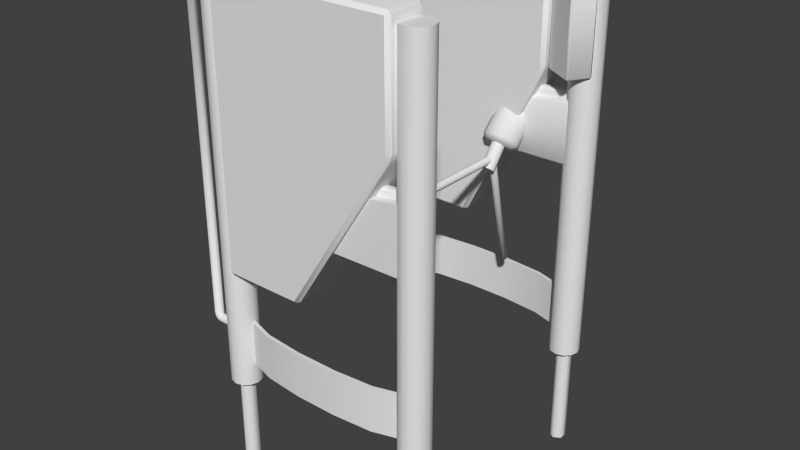 # Source: turnstile.blend  (saved by Blender 2.79.0; exported with 4.5.12 LTS)
import bpy
from mathutils import Matrix  # noqa: F401  (used for matrix-valued properties, if any)

bpy.ops.wm.read_factory_settings(use_empty=True)
scene = bpy.context.scene
scene.name = 'Scene'

# ---- collections
col_collection_1 = bpy.data.collections.new('Collection 1'); scene.collection.children.link(col_collection_1)

# ---- world
world_world = bpy.data.worlds.new('World'); scene.world = world_world
world_world.color = (0.05088, 0.05088, 0.05088)
world_world.use_sun_shadow = False
world_world.sun_shadow_jitter_overblur = 0.0
world_world.cycles.sampling_method = 'NONE'
world_world.cycles.sample_map_resolution = 256

# ---- meshes
me_turnstile = bpy.data.meshes.new('turnstile')
me_turnstile.from_pydata([(-0.3749, 0.05458, 0.1874), (-0.3749, 0.05458, 1.62), (-0.3473, 0.04718, 0.1874), (-0.3473, 0.04718, 1.62), (-0.3271, 0.02696, 0.1874), (-0.3271, 0.02696, 1.62), (-0.3197, -0.000661, 0.1874), (-0.3197, -0.000661, 1.62), (-0.3271, -0.02828, 0.1874), (-0.3271, -0.02828, 1.62), (-0.3473, -0.0485, 0.1874), (-0.3473, -0.0485, 1.62), (-0.3749, -0.0559, 0.1874), (-0.3749, -0.0559, 1.62), (-0.4025, -0.0485, 0.1874), (-0.4025, -0.0485, 1.62), (-0.4228, -0.02828, 0.1874), (-0.4228, -0.02828, 1.62), (-0.4302, -0.000661, 0.1874), (-0.4302, -0.000661, 1.62), (-0.4228, 0.02696, 0.1874), (-0.4228, 0.02696, 1.62), (-0.4025, 0.04718, 0.1874), (-0.4025, 0.04718, 1.62), (0.3742, 0.05458, 0.1874), (0.3742, 0.05458, 1.603), (0.4019, 0.04718, 0.1874), (0.4019, 0.04718, 1.603), (0.4221, 0.02696, 0.1874), (0.4221, 0.02696, 1.603), (0.4295, -0.000661, 0.1874), (0.4295, -0.000661, 1.603), (0.4221, -0.02828, 0.1874), (0.4221, -0.02828, 1.603), (0.4019, -0.0485, 0.1874), (0.4019, -0.0485, 1.603), (0.3742, -0.0559, 0.1874), (0.3742, -0.0559, 1.603), (0.3466, -0.0485, 0.1874), (0.3466, -0.0485, 1.603), (0.3264, -0.02828, 0.1874), (0.3264, -0.02828, 1.603), (0.319, -0.000661, 0.1874), (0.319, -0.000661, 1.603), (0.3264, 0.02696, 0.1874), (0.3264, 0.02696, 1.603), (0.3466, 0.04718, 0.1874), (0.3466, 0.04718, 1.603), (-0.3216, -0.006921, 0.2679), (-0.3216, 0.006188, 0.2679), (0.3275, 0.006188, 0.2679), (0.3275, -0.006921, 0.2679), (-0.3216, -0.006921, 0.4321), (-0.3216, 0.006188, 0.4321), (0.3275, 0.006188, 0.4321), (0.3275, -0.006921, 0.4321), (0.2335, -0.04331, 1.253), (0.2335, 0.009748, 1.253), (0.3275, 0.009748, 1.253), (0.3275, -0.04331, 1.253), (0.2335, -0.04331, 1.612), (0.2335, 0.009748, 1.612), (0.3275, 0.009748, 1.612), (0.3275, -0.04331, 1.612), (-0.3749, -0.03014, 0.1874), (-0.3749, -0.03014, -0.2004), (-0.4004, -0.0154, 0.1874), (-0.4004, -0.0154, -0.2004), (-0.4004, 0.01408, 0.1874), (-0.4004, 0.01408, -0.2004), (-0.3749, 0.02882, 0.1874), (-0.3749, 0.02882, -0.2004), (-0.3494, 0.01408, 0.1874), (-0.3494, 0.01408, -0.2004), (-0.3494, -0.0154, 0.1874), (-0.3494, -0.0154, -0.2004), (0.3487, -0.0154, 0.1874), (0.3487, -0.0154, -0.2004), (0.3487, 0.01408, 0.1874), (0.3487, 0.01408, -0.2004), (0.3742, 0.02882, 0.1874), (0.3742, 0.02882, -0.2004), (0.3998, 0.01408, 0.1874), (0.3998, 0.01408, -0.2004), (0.3998, -0.0154, 0.1874), (0.3998, -0.0154, -0.2004), (0.04843, 0.0426, 0.9118), (0.3478, 0.04064, 0.9138), (0.04843, 0.0426, 1.109), (0.3478, 0.04064, 1.143), (0.1197, -0.07218, 0.949), (0.1324, -0.07463, 0.9514), (0.1418, -0.08133, 0.9579), (0.1452, -0.09048, 0.9669), (0.1418, -0.09962, 0.9758), (0.1324, -0.1063, 0.9823), (0.1197, -0.1088, 0.9847), (0.1069, -0.1063, 0.9823), (0.09753, -0.09962, 0.9758), (0.09411, -0.09048, 0.9669), (0.09753, -0.08133, 0.9579), (0.1069, -0.07463, 0.9514), (-0.4996, -0.01789, 1.578), (-0.4961, -0.01789, 0.4011), (-0.5146, -0.009275, 1.578), (-0.511, -0.009275, 0.4011), (-0.5146, 0.007953, 1.578), (-0.511, 0.007953, 0.4011), (-0.4996, 0.01657, 1.578), (-0.4961, 0.01657, 0.4011), (-0.4847, 0.007953, 1.578), (-0.4812, 0.007953, 0.4011), (-0.4847, -0.009275, 1.578), (-0.4812, -0.009275, 0.4011), (0.3742, -0.03014, -0.2004), (0.3742, -0.03014, 0.1874), (0.2588, 0.06166, 1.246), (-0.3279, 0.075, 0.6515), (0.2688, -0.05614, 1.242), (0.2278, 0.03692, 0.4321), (-0.2218, 0.03692, 0.4321), (0.08157, 0.0496, 0.4321), (-0.07563, 0.0496, 0.4321), (-0.2218, 0.03692, 0.2679), (0.2278, 0.03692, 0.2679), (-0.07563, 0.0496, 0.2679), (0.08157, 0.0496, 0.2679), (-0.2218, 0.02381, 0.4321), (0.2278, 0.02381, 0.4321), (-0.07563, 0.03649, 0.4321), (0.08157, 0.03649, 0.4321), (0.2278, 0.02381, 0.2679), (-0.2218, 0.02381, 0.2679), (0.08157, 0.03649, 0.2679), (-0.07563, 0.03649, 0.2679), (-0.3216, -0.006921, 0.2679), (0.3275, -0.006921, 0.2679), (-0.3216, -0.006921, 0.4321), (0.3275, -0.006921, 0.4321), (-0.2218, 0.02381, 0.4321), (0.2278, 0.02381, 0.4321), (-0.07563, 0.03649, 0.4321), (0.08157, 0.03649, 0.4321), (0.2278, 0.02381, 0.2679), (-0.2218, 0.02381, 0.2679), (0.08157, 0.03649, 0.2679), (-0.07563, 0.03649, 0.2679), (-0.3216, 0.006188, 0.2679), (0.3275, 0.006188, 0.2679), (-0.3216, 0.006188, 0.4321), (0.3275, 0.006188, 0.4321), (0.2278, 0.03692, 0.4321), (-0.2218, 0.03692, 0.4321), (0.08157, 0.0496, 0.4321), (-0.07563, 0.0496, 0.4321), (-0.2218, 0.03692, 0.2679), (0.2278, 0.03692, 0.2679), (-0.07563, 0.0496, 0.2679), (0.08157, 0.0496, 0.2679), (0.04843, 0.0426, 0.9118), (0.3478, 0.04064, 0.9138), (0.04843, 0.0426, 1.109), (0.3478, 0.04064, 1.143), (0.04843, -0.0455, 1.1), (0.04843, -0.03633, 1.109), (0.3478, -0.03829, 1.143), (0.3478, -0.04746, 1.134), (0.04843, -0.0363, 0.9118), (0.04843, -0.0455, 0.921), (0.3478, -0.04746, 0.923), (0.3478, -0.03826, 0.9138), (0.09128, 0.03106, 1.013), (0.0678, 0.01425, 1.03), (0.05921, -0.008704, 1.052), (0.0678, -0.03166, 1.075), (0.09128, -0.04846, 1.091), (0.1233, -0.05462, 1.097), (0.1554, -0.04846, 1.091), (0.1789, -0.03166, 1.075), (0.1875, -0.008704, 1.052), (0.1789, 0.01425, 1.03), (0.1554, 0.03106, 1.013), (0.1233, 0.03721, 1.007), (0.08944, -0.0567, 0.9226), (0.09684, -0.07583, 0.9213), (0.06597, -0.0735, 0.939), (0.07877, -0.08877, 0.9339), (0.05737, -0.09646, 0.9614), (0.07216, -0.1064, 0.9512), (0.06597, -0.1194, 0.9838), (0.07877, -0.1241, 0.9684), (0.08944, -0.1362, 1.0), (0.09684, -0.137, 0.981), (0.1215, -0.1424, 1.006), (0.1215, -0.1418, 0.9856), (0.1536, -0.1362, 1.0), (0.1462, -0.137, 0.981), (0.1771, -0.1194, 0.9838), (0.1643, -0.1241, 0.9684), (0.1857, -0.09646, 0.9614), (0.1709, -0.1064, 0.9512), (0.1771, -0.0735, 0.939), (0.1643, -0.08877, 0.9339), (0.1536, -0.0567, 0.9226), (0.1462, -0.07583, 0.9213), (0.1215, -0.05055, 0.9166), (0.1215, -0.0711, 0.9167), (0.1297, -0.5724, 0.9014), (0.1297, -0.1316, 0.9014), (0.1338, -0.5724, 0.9113), (0.1338, -0.1316, 0.9113), (0.1297, -0.5724, 0.9212), (0.1297, -0.1316, 0.9212), (0.1198, -0.5724, 0.9253), (0.1198, -0.1316, 0.9253), (0.1198, -0.5724, 0.9253), (0.1297, -0.5724, 0.9212), (0.1338, -0.5724, 0.9113), (0.1297, -0.5724, 0.9014), (0.1198, -0.5724, 0.8973), (0.1099, -0.5724, 0.9014), (0.1058, -0.5724, 0.9113), (0.1099, -0.5724, 0.9212), (0.1198, -0.1448, 0.8628), (0.1198, -0.03768, 0.9965), (0.1374, -0.1505, 0.8674), (0.1374, -0.04334, 1.001), (0.1447, -0.1641, 0.8785), (0.1447, -0.05702, 1.012), (0.1374, -0.1778, 0.8896), (0.1374, -0.0707, 1.023), (0.1198, -0.1835, 0.8942), (0.1198, -0.07636, 1.028), (0.1022, -0.1778, 0.8896), (0.1022, -0.0707, 1.023), (0.0949, -0.1641, 0.8785), (0.0949, -0.05702, 1.012), (0.1022, -0.1505, 0.8674), (0.1022, -0.04334, 1.001), (0.1198, -0.1316, 0.8973), (0.1198, -0.5724, 0.8973), (0.1099, -0.1316, 0.9014), (0.1099, -0.5724, 0.9014), (0.1058, -0.1316, 0.9113), (0.1058, -0.5724, 0.9113), (0.1099, -0.1316, 0.9212), (0.1099, -0.5724, 0.9212), (0.3742, 0.05458, 0.1874), (0.3742, 0.05458, 1.603), (0.4019, 0.04718, 0.1874), (0.4019, 0.04718, 1.603), (0.4221, 0.02696, 0.1874), (0.4221, 0.02696, 1.603), (0.4295, -0.000661, 0.1874), (0.4295, -0.000661, 1.603), (0.4221, -0.02828, 0.1874), (0.4221, -0.02828, 1.603), (0.4019, -0.0485, 0.1874), (0.4019, -0.0485, 1.603), (0.3742, -0.0559, 0.1874), (0.3742, -0.0559, 1.603), (0.3466, -0.0485, 0.1874), (0.3466, -0.0485, 1.603), (0.3264, -0.02828, 0.1874), (0.3264, -0.02828, 1.603), (0.319, -0.000661, 0.1874), (0.319, -0.000661, 1.603), (0.3264, 0.02696, 0.1874), (0.3264, 0.02696, 1.603), (0.3466, 0.04718, 0.1874), (0.3466, 0.04718, 1.603), (0.1884, 0.009748, 1.124), (0.1884, -0.02317, 1.124), (0.3261, 0.009748, 1.14), (0.3261, -0.02317, 1.14), (0.1892, -0.02317, 1.156), (0.1893, -0.01949, 1.16), (0.3257, -0.01949, 1.16), (0.3258, -0.02317, 1.156), (0.1893, 0.005933, 1.16), (0.1892, 0.009748, 1.156), (0.3258, 0.009748, 1.156), (0.3257, 0.005933, 1.16), (-0.3749, 0.05458, 0.1874), (-0.3749, 0.05458, 1.62), (-0.3473, 0.04718, 0.1874), (-0.3473, 0.04718, 1.62), (-0.3271, 0.02696, 0.1874), (-0.3271, 0.02696, 1.62), (-0.3197, -0.000661, 0.1874), (-0.3197, -0.000661, 1.62), (-0.3271, -0.02828, 0.1874), (-0.3271, -0.02828, 1.62), (-0.3473, -0.0485, 0.1874), (-0.3473, -0.0485, 1.62), (-0.3749, -0.0559, 0.1874), (-0.3749, -0.0559, 1.62), (-0.4025, -0.0485, 0.1874), (-0.4025, -0.0485, 1.62), (-0.4228, -0.02828, 0.1874), (-0.4228, -0.02828, 1.62), (-0.4302, -0.000661, 0.1874), (-0.4302, -0.000661, 1.62), (-0.4228, 0.02696, 0.1874), (-0.4228, 0.02696, 1.62), (-0.4025, 0.04718, 0.1874), (-0.4025, 0.04718, 1.62), (0.3742, -0.1138, 1.627), (0.3742, -0.1138, 1.236), (0.2455, 0.075, 1.236), (-0.3279, -0.075, 0.6515), (0.2455, -0.075, 1.236), (0.2455, 0.06166, 1.638), (-0.3279, -0.075, 1.625), (-0.04543, -0.075, 0.6515), (0.2455, 0.075, 1.625), (-0.04543, 0.075, 0.6515), (0.3708, -0.1193, 1.242), (0.3708, -0.1193, 1.621), (0.2688, -0.05614, 1.621), (0.4185, -0.04234, 1.242), (0.4185, -0.04234, 1.621), (0.3165, 0.02085, 1.242), (-0.4996, -0.01789, 1.578), (-0.4961, -0.01789, 0.4011), (-0.5146, -0.009275, 1.578), (-0.511, -0.009275, 0.4011), (-0.5146, 0.007953, 1.578), (-0.511, 0.007953, 0.4011), (-0.4996, 0.01657, 1.578), (-0.4961, 0.01657, 0.4011), (-0.4847, 0.007953, 1.578), (-0.4812, 0.007953, 0.4011), (-0.4847, -0.009275, 1.578), (-0.4812, -0.009275, 0.4011), (0.3076, 0.01876, 1.432), (0.4185, -0.04234, 1.242), (0.4185, -0.04234, 1.621), (0.3165, 0.02085, 1.242), (0.4151, -0.04784, 1.236), (0.4206, -0.05124, 1.242), (0.3165, 0.02085, 1.621), (0.4206, -0.05124, 1.621), (0.4151, -0.04784, 1.627), (0.3131, 0.01536, 1.236), (0.4151, -0.04784, 1.236), (0.3076, 0.01876, 1.621), (0.2722, -0.05064, 1.236), (0.3165, 0.02085, 1.621), (0.3131, 0.01536, 1.627), (0.2667, -0.04724, 1.242), (0.312, 0.01981, 1.242), (0.3148, 0.01811, 1.239), (0.312, 0.01981, 1.621), (0.3165, 0.02085, 1.432), (-0.3279, 0.075, 1.625), (-0.3279, 0.075, 1.625), (-0.04543, 0.075, 0.6515), (0.2455, 0.075, 1.625), (0.2516, 0.06166, 1.221), (-0.3412, 0.06166, 1.625), (-0.3412, 0.06166, 0.6515), (0.2455, 0.075, 1.236), (-0.3279, 0.06166, 0.6382), (-0.03092, 0.06166, 0.6494), (-0.05151, 0.06166, 0.6382), (-0.3279, 0.06166, 1.638), (0.2455, -0.075, 1.625), (-0.3279, 0.075, 0.6515), (0.2588, 0.06166, 1.625), (-0.3279, 0.06166, 1.638), (-0.05151, 0.06166, 0.6382), (-0.03092, 0.06166, 0.6494), (-0.3412, -0.06166, 0.6515), (-0.3279, -0.06166, 0.6382), (-0.3279, -0.06166, 1.638), (0.2516, -0.06166, 1.221), (-0.3279, 0.06166, 0.6382), (-0.3412, 0.06166, 0.6515), (-0.3412, -0.06166, 1.625), (-0.3412, 0.06166, 1.625), (-0.03092, -0.06166, 0.6494), (-0.05151, -0.06166, 0.6382), (0.2516, 0.06166, 1.221), (0.2455, 0.06166, 1.638), (0.2455, -0.06166, 1.638), (0.2588, 0.06166, 1.246), (0.2588, -0.06166, 1.246), (0.2588, 0.06166, 1.625), (0.2588, -0.06166, 1.625), (-0.3279, -0.075, 0.6515), (-0.3412, -0.06166, 0.6515), (-0.3279, -0.06166, 0.6382), (-0.3279, -0.06166, 1.638), (0.2455, -0.075, 1.236), (0.2516, -0.06166, 1.221), (-0.3412, -0.06166, 1.625), (-0.03092, -0.06166, 0.6494), (-0.05151, -0.06166, 0.6382), (-0.3279, -0.075, 1.625), (-0.04543, -0.075, 0.6515), (0.2455, -0.06166, 1.638), (0.2588, -0.06166, 1.246), (0.2588, -0.06166, 1.625), (0.2455, -0.075, 1.625), (0.2688, -0.05614, 1.242), (0.2667, -0.04724, 1.242), (0.2677, -0.05169, 1.242), (0.2705, -0.05339, 1.239), (0.3708, -0.1193, 1.242), (0.3708, -0.1193, 1.621), (0.2688, -0.05614, 1.621), (0.2722, -0.05064, 1.236), (0.3742, -0.1138, 1.236), (0.3742, -0.1138, 1.627), (0.3797, -0.1172, 1.242), (0.3797, -0.1172, 1.621), (0.2722, -0.05064, 1.627), (0.2667, -0.04724, 1.621), (0.2677, -0.05169, 1.621), (0.2667, -0.04724, 1.432), (0.2688, -0.05614, 1.432), (0.2705, -0.05339, 1.624), (0.2694, -0.04894, 1.624), (0.2694, -0.04894, 1.239), (0.3797, -0.1172, 1.242), (0.4206, -0.05124, 1.242), (0.3797, -0.1172, 1.621), (0.4206, -0.05124, 1.621), (0.4151, -0.04784, 1.627), (0.2722, -0.05064, 1.627), (0.3131, 0.01536, 1.236), (0.2667, -0.04724, 1.621), (0.3076, 0.01876, 1.621), (0.3131, 0.01536, 1.627), (0.2667, -0.04724, 1.432), (0.3076, 0.01876, 1.432), (0.2694, -0.04894, 1.624), (0.3103, 0.01706, 1.624), (0.2926, -0.01764, 1.627), (0.2871, -0.01424, 1.621), (0.3076, 0.01876, 1.242), (0.2694, -0.04894, 1.239), (0.3103, 0.01706, 1.239), (0.2926, -0.01764, 1.236), (0.2871, -0.01424, 1.242), (0.3103, 0.01706, 1.624), (0.3148, 0.01811, 1.624), (0.3076, 0.01876, 1.242), (0.3103, 0.01706, 1.239), (0.1198, -0.1837, 0.894), (0.1022, -0.178, 0.8895), (0.0949, -0.1642, 0.8785), (0.1022, -0.1504, 0.8676), (0.1198, -0.1447, 0.8631), (0.1374, -0.1504, 0.8676), (0.1447, -0.1642, 0.8785), (0.1374, -0.178, 0.8895), (0.1099, -0.05303, 0.485), (0.1099, -0.1489, 0.9153), (0.1058, -0.04336, 0.4871), (0.1058, -0.1392, 0.9174), (0.1099, -0.0337, 0.4893), (0.1099, -0.1295, 0.9196), (0.1198, -0.0297, 0.4902), (0.1198, -0.1255, 0.9205), (0.1198, -0.1529, 0.9144), (0.1198, -0.05703, 0.4841), (0.1297, -0.1489, 0.9153), (0.1297, -0.05303, 0.485), (0.1338, -0.1392, 0.9174), (0.1338, -0.04336, 0.4871), (0.1297, -0.1295, 0.9196), (0.1297, -0.0337, 0.4893), (-0.497, -0.01789, 1.587), (-0.5099, -0.009285, 1.595), (-0.5099, 0.007943, 1.595), (-0.497, 0.01656, 1.587), (-0.4841, 0.007952, 1.58), (-0.4841, -0.009276, 1.58), (-0.4898, -0.01791, 1.595), (-0.4973, -0.009313, 1.607), (-0.4973, 0.007915, 1.608), (-0.4898, 0.01655, 1.595), (-0.4824, 0.007948, 1.582), (-0.4824, -0.00928, 1.582), (-0.48, -0.01793, 1.597), (-0.48, -0.009352, 1.612), (-0.48, 0.007876, 1.612), (-0.48, 0.01652, 1.597), (-0.48, 0.007942, 1.582), (-0.48, -0.009285, 1.582), (-0.4238, -0.01806, 1.597), (-0.4237, -0.009477, 1.612), (-0.4237, 0.007751, 1.612), (-0.4237, 0.0164, 1.597), (-0.4237, 0.007817, 1.582), (-0.4237, -0.00941, 1.582), (-0.4939, -0.01789, 0.393), (-0.5068, -0.009275, 0.3856), (-0.5068, 0.007953, 0.3856), (-0.4939, 0.01657, 0.393), (-0.481, 0.007953, 0.4005), (-0.481, -0.009275, 0.4005), (-0.488, -0.01789, 0.3872), (-0.4955, -0.009275, 0.3742), (-0.4955, 0.007953, 0.3742), (-0.488, 0.01657, 0.3872), (-0.4806, 0.007953, 0.4001), (-0.4806, -0.009275, 0.4001), (-0.48, -0.01789, 0.385), (-0.48, -0.009275, 0.3701), (-0.48, 0.007953, 0.3701), (-0.48, 0.01657, 0.385), (-0.48, 0.007953, 0.3999), (-0.48, -0.009275, 0.3999), (-0.4237, -0.01789, 0.385), (-0.4237, -0.009275, 0.3701), (-0.4237, 0.007953, 0.3701), (-0.4237, 0.01657, 0.385), (-0.4237, 0.007953, 0.3999), (-0.4237, -0.009275, 0.3999)], [], [(303, 304, 306, 305), (305, 306, 284, 283), (301, 302, 304, 303), (299, 300, 302, 301), (297, 298, 300, 299), (295, 296, 298, 297), (293, 294, 296, 295), (291, 292, 294, 293), (289, 290, 292, 291), (287, 288, 290, 289), (3, 1, 23, 21, 19, 17, 15, 13, 11, 9, 7, 5), (285, 286, 288, 287), (283, 284, 286, 285), (0, 2, 4, 6, 8, 10, 12, 14, 16, 18, 20, 22), (27, 25, 47, 45, 43, 41, 39, 37, 35, 33, 31, 29), (24, 26, 28, 30, 32, 34, 36, 38, 40, 42, 44, 46), (127, 120, 53, 52), (151, 150, 148, 156), (48, 49, 123, 132), (61, 62, 58, 57), (63, 60, 56, 59), (56, 57, 58, 59), (63, 62, 61, 60), (64, 66, 67, 65), (66, 68, 69, 67), (68, 70, 71, 69), (70, 72, 73, 71), (72, 74, 75, 73), (78, 80, 81, 79), (80, 82, 83, 81), (82, 84, 85, 83), (84, 115, 114, 85), (88, 89, 87, 86), (91, 90, 101, 100, 99, 98, 97, 96, 95, 94, 93, 92), (103, 113, 111, 109, 107, 105), (102, 104, 106, 108, 110, 112), (74, 64, 65, 75), (76, 78, 79, 77), (115, 76, 77, 114), (55, 54, 119, 128), (154, 157, 155, 152), (131, 124, 50, 51), (153, 158, 157, 154), (151, 156, 158, 153), (149, 152, 155, 147), (124, 131, 133, 126), (126, 133, 134, 125), (125, 134, 132, 123), (120, 127, 129, 122), (122, 129, 130, 121), (121, 130, 128, 119), (138, 140, 143, 136), (139, 137, 135, 144), (139, 144, 146, 141), (141, 146, 145, 142), (142, 145, 143, 140), (165, 162, 161, 164), (166, 163, 168, 169), (165, 164, 163, 166), (167, 170, 169, 168), (167, 159, 160, 170), (187, 173, 172, 185), (183, 171, 182, 205), (185, 172, 171, 183), (189, 174, 173, 187), (191, 175, 174, 189), (193, 176, 175, 191), (195, 177, 176, 193), (197, 178, 177, 195), (199, 179, 178, 197), (201, 180, 179, 199), (203, 181, 180, 201), (205, 182, 181, 203), (183, 205, 206, 184), (185, 183, 184, 186), (187, 185, 186, 188), (189, 187, 188, 190), (191, 189, 190, 192), (193, 191, 192, 194), (195, 193, 194, 196), (197, 195, 196, 198), (199, 197, 198, 200), (201, 199, 200, 202), (203, 201, 202, 204), (205, 203, 204, 206), (184, 206, 204, 202, 200, 198, 196, 194, 192, 190, 188, 186), (243, 244, 246, 245), (245, 246, 213, 214), (241, 242, 244, 243), (239, 240, 242, 241), (208, 207, 240, 239), (210, 209, 207, 208), (223, 224, 226, 225), (212, 211, 209, 210), (214, 213, 211, 212), (216, 215, 222, 221, 220, 219, 218, 217), (229, 230, 232, 231), (227, 228, 230, 229), (225, 226, 228, 227), (231, 232, 234, 233), (233, 234, 236, 235), (237, 238, 224, 223), (235, 236, 238, 237), (247, 248, 250, 249), (249, 250, 252, 251), (251, 252, 254, 253), (253, 254, 256, 255), (255, 256, 258, 257), (257, 258, 260, 259), (259, 260, 262, 261), (261, 262, 264, 263), (263, 264, 266, 265), (265, 266, 268, 267), (269, 270, 248, 247), (267, 268, 270, 269), (277, 282, 279, 276), (277, 276, 275, 278), (278, 275, 272, 274), (279, 282, 281, 280), (280, 281, 273, 271), (323, 325, 326, 324), (325, 327, 328, 326), (327, 329, 330, 328), (329, 331, 332, 330), (333, 323, 324, 334), (331, 333, 334, 332), (346, 446, 349, 447, 348, 353), (318, 319, 118, 317), (341, 321, 320, 322), (436, 441, 445, 350, 435, 432, 440, 433), (442, 350, 445, 441, 443, 431, 444, 347), (438, 433, 440, 432, 437, 430, 439, 434), (428, 427, 425, 426), (429, 307, 427, 428), (336, 340, 339), (337, 343, 342), (308, 345, 426, 425), (342, 340, 336, 337), (339, 344, 338, 336), (349, 343, 337, 348), (429, 434, 430, 307), (308, 347, 431, 345), (351, 448, 335, 346, 353, 348, 354, 338), (448, 351, 338, 352, 344, 449), (309, 358, 369, 116), (312, 369, 358), (359, 309, 116), (358, 356, 366, 312), (359, 364, 357, 309), (361, 360, 356, 368), (356, 360, 366), (365, 363, 368, 357), (365, 357, 364), (363, 361, 368), (313, 310, 314, 311, 367), (316, 117, 355, 315, 362), (372, 383, 376, 381), (379, 380, 378, 373), (375, 370, 380, 379), (377, 374, 373, 378), (372, 381, 382, 371), (374, 377, 371, 382), (388, 389, 387, 386), (385, 384, 370, 375), (384, 385, 389, 388), (376, 383, 386, 387), (390, 391, 392), (400, 390, 392, 398), (397, 400, 398), (393, 396, 399), (396, 391, 390, 399), (394, 400, 397, 395), (399, 404, 401, 393), (402, 394, 395), (402, 403, 404, 394), (404, 403, 401), (405, 407, 406, 424, 412, 408), (409, 413, 415), (416, 414, 410), (414, 417, 411, 410), (412, 413, 409, 405), (415, 416, 410, 409), (407, 405, 421, 411, 419, 418, 420, 406), (411, 422, 417, 423, 418, 419), (450, 451, 452, 453, 454, 455, 456, 457), (470, 471, 473, 472), (472, 473, 464, 465), (468, 469, 471, 470), (466, 467, 469, 468), (459, 458, 467, 466), (461, 460, 458, 459), (463, 462, 460, 461), (465, 464, 462, 463), (476, 475, 481, 482), (112, 110, 478, 479), (104, 102, 474, 475), (106, 104, 475, 476), (102, 112, 479, 474), (108, 106, 476, 477), (110, 108, 477, 478), (483, 482, 488, 489), (478, 477, 483, 484), (475, 474, 480, 481), (479, 478, 484, 485), (477, 476, 482, 483), (474, 479, 485, 480), (488, 487, 493, 494), (480, 485, 491, 486), (482, 481, 487, 488), (484, 483, 489, 490), (481, 480, 486, 487), (485, 484, 490, 491), (490, 489, 495, 496), (487, 486, 492, 493), (491, 490, 496, 497), (489, 488, 494, 495), (486, 491, 497, 492), (499, 500, 506, 505), (105, 107, 500, 499), (109, 111, 502, 501), (103, 105, 499, 498), (111, 113, 503, 502), (113, 103, 498, 503), (107, 109, 501, 500), (507, 508, 514, 513), (502, 503, 509, 508), (503, 498, 504, 509), (501, 502, 508, 507), (500, 501, 507, 506), (498, 499, 505, 504), (511, 512, 518, 517), (506, 507, 513, 512), (504, 505, 511, 510), (505, 506, 512, 511), (508, 509, 515, 514), (509, 504, 510, 515), (514, 515, 521, 520), (515, 510, 516, 521), (513, 514, 520, 519), (512, 513, 519, 518), (510, 511, 517, 516), (471, 469, 467, 458, 460, 462, 464, 473)])
me_turnstile.polygons.foreach_set('use_smooth', [1, 1, 1, 1, 1, 1, 1, 1, 1, 1, 0, 1, 1, 0, 0, 0, 0, 1, 0, 0, 0, 0, 0, 1, 1, 1, 1, 1, 1, 1, 1, 1, 0, 0, 0, 0, 1, 1, 1, 0, 1, 0, 1, 1, 1, 0, 0, 0, 0, 0, 0, 1, 1, 1, 1, 1, 1, 1, 1, 1, 1, 1, 1, 1, 1, 1, 1, 1, 1, 1, 1, 1, 1, 1, 1, 1, 1, 1, 1, 1, 1, 1, 1, 1, 1, 1, 1, 1, 1, 1, 1, 1, 1, 1, 1, 0, 1, 1, 1, 1, 1, 1, 1, 1, 1, 1, 1, 1, 1, 1, 1, 1, 1, 1, 1, 1, 1, 1, 1, 1, 1, 1, 1, 1, 1, 1, 1, 0, 0, 1, 1, 1, 1, 1, 1, 1, 1, 1, 1, 1, 1, 1, 1, 1, 1, 1, 1, 1, 1, 1, 1, 1, 1, 1, 0, 0, 1, 1, 1, 1, 1, 1, 1, 1, 1, 1, 1, 1, 1, 1, 1, 1, 1, 1, 1, 1, 1, 1, 1, 1, 1, 1, 1, 1, 1, 1, 1, 1, 1, 1, 1, 1, 1, 0, 0, 0, 0, 0, 0, 0, 0, 0, 0, 0, 0, 0, 0, 0, 0, 0, 0, 0, 0, 0, 0, 0, 0, 0, 0, 0, 0, 0, 0, 0, 0, 0, 0, 0, 0, 0, 0, 0, 0, 0, 0, 0, 0, 0, 0, 0, 0, 1])
_uv = me_turnstile.uv_layers.new(name='UVMap')
_uv.uv.foreach_set('vector', [0.7967, 0.007574, 0.7965, 0.5654, 0.7854, 0.5654, 0.7856, 0.00757, 0.7856, 0.00757, 0.7854, 0.5654, 0.7742, 0.5654, 0.7744, 0.007566, 0.8078, 0.007578, 0.8077, 0.5654, 0.7965, 0.5654, 0.7967, 0.007574, 0.819, 0.007581, 0.8188, 0.5654, 0.8077, 0.5654, 0.8078, 0.007578, 0.8301, 0.007585, 0.8299, 0.5654, 0.8188, 0.5654, 0.819, 0.007581, 0.8413, 0.007589, 0.8411, 0.5654, 0.8299, 0.5654, 0.8301, 0.007585, 0.8524, 0.007593, 0.8522, 0.5654, 0.8411, 0.5654, 0.8413, 0.007589, 0.7299, 0.007552, 0.7297, 0.5654, 0.7186, 0.5654, 0.7187, 0.007549, 0.741, 0.007556, 0.7408, 0.5654, 0.7297, 0.5654, 0.7299, 0.007552, 0.7521, 0.007559, 0.752, 0.5654, 0.7408, 0.5654, 0.741, 0.007556, 0.4412, 0.3374, 0.43, 0.3374, 0.4202, 0.3318, 0.4146, 0.322, 0.4146, 0.3108, 0.4202, 0.301, 0.43, 0.2954, 0.4412, 0.2954, 0.451, 0.301, 0.4566, 0.3108, 0.4566, 0.322, 0.451, 0.3318, 0.7633, 0.007563, 0.7631, 0.5654, 0.752, 0.5654, 0.7521, 0.007559, 0.7744, 0.007566, 0.7742, 0.5654, 0.7631, 0.5654, 0.7633, 0.007563, 0.4246, 0.3736, 0.4343, 0.368, 0.4456, 0.368, 0.4554, 0.3736, 0.461, 0.3834, 0.461, 0.3947, 0.4554, 0.4044, 0.4456, 0.4101, 0.4343, 0.4101, 0.4246, 0.4044, 0.419, 0.3947, 0.419, 0.3834, 0.4798, 0.336, 0.4854, 0.3457, 0.4854, 0.357, 0.4798, 0.3667, 0.4701, 0.3724, 0.4588, 0.3724, 0.449, 0.3667, 0.4434, 0.357, 0.4434, 0.3457, 0.449, 0.336, 0.4588, 0.3303, 0.4701, 0.3303, 0.4992, 0.3861, 0.5048, 0.3959, 0.5048, 0.4072, 0.4992, 0.4169, 0.4894, 0.4225, 0.4781, 0.4225, 0.4684, 0.4169, 0.4628, 0.4072, 0.4628, 0.3959, 0.4684, 0.3861, 0.4781, 0.3805, 0.4894, 0.3805, 0.353, 0.4538, 0.3514, 0.4587, 0.3174, 0.4356, 0.319, 0.4307, 0.8852, 0.6038, 0.8853, 0.5694, 0.9393, 0.5695, 0.9393, 0.6038, 0.5611, 0.513, 0.5596, 0.5179, 0.5185, 0.5181, 0.52, 0.5132, 0.06297, 0.672, 0.1, 0.672, 0.1, 0.8132, 0.06297, 0.8132, 0.1, 0.6511, 0.06297, 0.6511, 0.06297, 0.5099, 0.1, 0.5099, 0.3034, 0.4146, 0.3034, 0.3937, 0.3405, 0.3937, 0.3405, 0.4146, 0.1, 0.6511, 0.1, 0.672, 0.06297, 0.672, 0.06297, 0.6511, 0.1518, 0.3165, 0.1402, 0.3165, 0.1402, 0.1637, 0.1518, 0.1637, 0.1402, 0.3165, 0.1285, 0.3165, 0.1285, 0.1637, 0.1402, 0.1637, 0.1285, 0.3165, 0.1169, 0.3165, 0.1169, 0.1637, 0.1285, 0.1637, 0.1866, 0.3165, 0.175, 0.3165, 0.175, 0.1637, 0.1866, 0.1637, 0.175, 0.3165, 0.1634, 0.3165, 0.1634, 0.1637, 0.175, 0.1637, 0.129, 0.161, 0.1174, 0.161, 0.1174, 0.00823, 0.129, 0.00823, 0.1871, 0.161, 0.1754, 0.161, 0.1754, 0.00823, 0.1871, 0.00823, 0.1754, 0.161, 0.1638, 0.161, 0.1638, 0.00823, 0.1754, 0.00823, 0.1638, 0.161, 0.1522, 0.161, 0.1522, 0.00823, 0.1638, 0.00823, 0.5473, 0.2811, 0.5998, 0.3876, 0.5149, 0.4181, 0.4743, 0.3073, 0.5283, 0.2771, 0.5231, 0.2771, 0.5186, 0.2745, 0.516, 0.27, 0.516, 0.2648, 0.5186, 0.2602, 0.5231, 0.2576, 0.5283, 0.2576, 0.5329, 0.2602, 0.5355, 0.2648, 0.5355, 0.27, 0.5329, 0.2745, 0.4882, 0.1862, 0.4916, 0.1804, 0.4984, 0.1804, 0.5018, 0.1862, 0.4984, 0.1921, 0.4916, 0.1921, 0.4566, 0.2279, 0.46, 0.222, 0.4668, 0.222, 0.4702, 0.2279, 0.4668, 0.2338, 0.46, 0.2338, 0.1634, 0.3165, 0.1518, 0.3165, 0.1518, 0.1637, 0.1634, 0.1637, 0.1406, 0.161, 0.129, 0.161, 0.129, 0.00823, 0.1406, 0.00823, 0.1522, 0.161, 0.1406, 0.161, 0.1406, 0.00823, 0.1522, 0.00823, 0.5634, 0.5059, 0.5619, 0.5108, 0.5207, 0.5108, 0.5223, 0.5059, 0.8852, 0.7038, 0.9392, 0.7038, 0.9392, 0.752, 0.8852, 0.752, 0.3505, 0.4617, 0.349, 0.4666, 0.3149, 0.4436, 0.3164, 0.4387, 0.8852, 0.652, 0.9392, 0.6521, 0.9392, 0.7038, 0.8852, 0.7038, 0.8852, 0.6038, 0.9393, 0.6038, 0.9392, 0.6521, 0.8852, 0.652, 0.8852, 0.7864, 0.8852, 0.752, 0.9392, 0.752, 0.9392, 0.7864, 0.349, 0.4666, 0.3505, 0.4617, 0.4042, 0.4832, 0.4027, 0.4882, 0.4027, 0.4882, 0.4042, 0.4832, 0.4634, 0.5012, 0.4619, 0.5062, 0.4619, 0.5062, 0.4634, 0.5012, 0.52, 0.5132, 0.5185, 0.5181, 0.3514, 0.4587, 0.353, 0.4538, 0.4065, 0.4755, 0.405, 0.4804, 0.405, 0.4804, 0.4065, 0.4755, 0.4657, 0.4937, 0.4642, 0.4987, 0.4642, 0.4987, 0.4657, 0.4937, 0.5223, 0.5059, 0.5207, 0.5108, 0.994, 0.5695, 0.994, 0.6038, 0.94, 0.6038, 0.94, 0.5695, 0.994, 0.752, 0.994, 0.7864, 0.94, 0.7864, 0.94, 0.752, 0.994, 0.752, 0.94, 0.752, 0.94, 0.7038, 0.994, 0.7038, 0.994, 0.7038, 0.94, 0.7038, 0.94, 0.6521, 0.994, 0.6521, 0.994, 0.6521, 0.94, 0.6521, 0.94, 0.6038, 0.994, 0.6038, 0.9956, 0.9133, 0.9927, 0.9443, 0.8745, 0.9341, 0.8773, 0.9032, 0.9956, 0.9082, 0.8774, 0.8981, 0.8755, 0.8278, 0.9934, 0.8253, 0.9956, 0.9133, 0.8773, 0.9032, 0.8774, 0.8981, 0.9956, 0.9082, 0.8753, 0.8226, 0.9932, 0.8202, 0.9934, 0.8253, 0.8755, 0.8278, 0.8753, 0.8226, 0.8745, 0.7916, 0.9924, 0.7891, 0.9932, 0.8202, 0.4332, 0.424, 0.4141, 0.4687, 0.4011, 0.4629, 0.4224, 0.4188, 0.4116, 0.4136, 0.3884, 0.4564, 0.376, 0.4496, 0.4011, 0.4075, 0.4224, 0.4188, 0.4011, 0.4629, 0.3884, 0.4564, 0.4116, 0.4136, 0.4443, 0.4286, 0.4272, 0.474, 0.4141, 0.4687, 0.4332, 0.424, 0.4554, 0.4331, 0.4404, 0.4788, 0.4272, 0.474, 0.4443, 0.4286, 0.4668, 0.4367, 0.4537, 0.4831, 0.4404, 0.4788, 0.4554, 0.4331, 0.4782, 0.4401, 0.4671, 0.4867, 0.4537, 0.4831, 0.4668, 0.4367, 0.4899, 0.4424, 0.4806, 0.4898, 0.4671, 0.4867, 0.4782, 0.4401, 0.502, 0.4438, 0.4943, 0.4923, 0.4806, 0.4898, 0.4899, 0.4424, 0.5154, 0.4435, 0.5083, 0.4943, 0.4943, 0.4923, 0.502, 0.4438, 0.3906, 0.4008, 0.3639, 0.4424, 0.3524, 0.4352, 0.3803, 0.3919, 0.4011, 0.4075, 0.376, 0.4496, 0.3639, 0.4424, 0.3906, 0.4008, 0.4116, 0.4136, 0.4011, 0.4075, 0.4053, 0.4005, 0.4157, 0.4057, 0.4224, 0.4188, 0.4116, 0.4136, 0.4157, 0.4057, 0.426, 0.4114, 0.4332, 0.424, 0.4224, 0.4188, 0.426, 0.4114, 0.4368, 0.4159, 0.4443, 0.4286, 0.4332, 0.424, 0.4368, 0.4159, 0.4474, 0.4211, 0.4554, 0.4331, 0.4443, 0.4286, 0.4474, 0.4211, 0.4584, 0.4248, 0.4668, 0.4367, 0.4554, 0.4331, 0.4584, 0.4248, 0.4692, 0.429, 0.4782, 0.4401, 0.4668, 0.4367, 0.4692, 0.429, 0.4803, 0.4317, 0.4899, 0.4424, 0.4782, 0.4401, 0.4803, 0.4317, 0.4912, 0.4345, 0.502, 0.4438, 0.4899, 0.4424, 0.4912, 0.4345, 0.5021, 0.4354, 0.5154, 0.4435, 0.502, 0.4438, 0.5021, 0.4354, 0.5132, 0.4345, 0.3906, 0.4008, 0.3803, 0.3919, 0.3876, 0.3863, 0.396, 0.3939, 0.4011, 0.4075, 0.3906, 0.4008, 0.396, 0.3939, 0.4053, 0.4005, 0.4214, 0.3358, 0.4301, 0.3408, 0.4351, 0.3496, 0.4351, 0.3596, 0.4301, 0.3683, 0.4214, 0.3734, 0.4113, 0.3734, 0.4026, 0.3683, 0.3976, 0.3596, 0.3976, 0.3496, 0.4026, 0.3408, 0.4113, 0.3358, 0.298, 0.4187, 0.1244, 0.4187, 0.1244, 0.4145, 0.298, 0.4145, 0.298, 0.4145, 0.1244, 0.4145, 0.1244, 0.4103, 0.298, 0.4103, 0.298, 0.4229, 0.1244, 0.4229, 0.1244, 0.4187, 0.298, 0.4187, 0.298, 0.4271, 0.1244, 0.4271, 0.1244, 0.4229, 0.298, 0.4229, 0.298, 0.3976, 0.1244, 0.3976, 0.1244, 0.3934, 0.298, 0.3934, 0.298, 0.4018, 0.1244, 0.4018, 0.1244, 0.3976, 0.298, 0.3976, 0.1855, 0.3202, 0.1855, 0.3877, 0.178, 0.3877, 0.178, 0.3202, 0.298, 0.406, 0.1244, 0.406, 0.1244, 0.4018, 0.298, 0.4018, 0.298, 0.4103, 0.1244, 0.4103, 0.1244, 0.406, 0.298, 0.406, 0.4841, 0.1914, 0.4799, 0.1914, 0.4769, 0.1884, 0.4769, 0.1842, 0.4799, 0.1812, 0.4841, 0.1812, 0.4871, 0.1842, 0.4871, 0.1884, 0.163, 0.3203, 0.163, 0.3877, 0.1555, 0.3878, 0.1555, 0.3203, 0.1705, 0.3202, 0.1705, 0.3877, 0.163, 0.3877, 0.163, 0.3203, 0.178, 0.3202, 0.178, 0.3877, 0.1705, 0.3877, 0.1705, 0.3202, 0.1555, 0.3203, 0.1555, 0.3878, 0.148, 0.3877, 0.148, 0.3203, 0.148, 0.3203, 0.148, 0.3877, 0.1405, 0.3877, 0.1405, 0.3202, 0.133, 0.3202, 0.133, 0.3877, 0.1255, 0.3877, 0.1255, 0.3202, 0.1405, 0.3202, 0.1405, 0.3877, 0.133, 0.3877, 0.133, 0.3202, 0.9602, 0.007816, 0.9602, 0.5655, 0.9489, 0.5655, 0.9489, 0.007817, 0.9489, 0.007817, 0.9489, 0.5655, 0.9377, 0.5655, 0.9377, 0.007817, 0.9377, 0.007817, 0.9377, 0.5655, 0.9264, 0.5655, 0.9264, 0.007817, 0.9264, 0.007817, 0.9264, 0.5655, 0.9151, 0.5655, 0.9151, 0.007817, 0.9151, 0.007817, 0.9151, 0.5655, 0.9039, 0.5655, 0.9039, 0.007817, 0.9039, 0.007817, 0.9039, 0.5655, 0.8926, 0.5655, 0.8926, 0.007817, 0.8926, 0.007817, 0.8926, 0.5655, 0.8813, 0.5655, 0.8814, 0.007817, 0.8814, 0.007817, 0.8813, 0.5655, 0.8701, 0.5655, 0.8701, 0.007817, 0.8701, 0.007817, 0.8701, 0.5655, 0.8588, 0.5655, 0.8588, 0.007817, 0.994, 0.007816, 0.994, 0.5655, 0.9827, 0.5655, 0.9827, 0.007816, 0.9715, 0.007816, 0.9715, 0.5655, 0.9602, 0.5655, 0.9602, 0.007816, 0.9827, 0.007816, 0.9827, 0.5655, 0.9715, 0.5655, 0.9715, 0.007816, 0.4839, 0.1936, 0.4939, 0.1936, 0.4939, 0.2474, 0.4839, 0.2474, 0.4839, 0.1936, 0.4839, 0.2474, 0.4818, 0.2474, 0.4818, 0.1936, 0.4818, 0.1936, 0.4818, 0.2474, 0.4691, 0.2477, 0.4754, 0.1934, 0.4939, 0.2474, 0.4939, 0.1936, 0.496, 0.1936, 0.496, 0.2474, 0.496, 0.2474, 0.496, 0.1936, 0.5024, 0.1934, 0.5087, 0.2477, 0.2412, 0.3873, 0.2346, 0.3873, 0.2346, 0.008328, 0.2412, 0.008296, 0.2346, 0.3873, 0.228, 0.3873, 0.228, 0.008309, 0.2346, 0.008328, 0.228, 0.3873, 0.2214, 0.3873, 0.2214, 0.008273, 0.228, 0.008309, 0.2214, 0.3873, 0.2148, 0.3872, 0.2148, 0.008237, 0.2214, 0.008273, 0.2479, 0.3873, 0.2412, 0.3873, 0.2412, 0.008296, 0.2479, 0.008265, 0.2545, 0.3873, 0.2479, 0.3873, 0.2479, 0.008265, 0.2545, 0.008283, 0.4854, 0.1681, 0.487, 0.1651, 0.4887, 0.1622, 0.4905, 0.1651, 0.4922, 0.168, 0.4888, 0.1681, 0.6829, 0.5423, 0.6356, 0.5423, 0.6356, 0.3931, 0.6829, 0.3931, 0.6334, 0.5435, 0.5861, 0.5435, 0.5861, 0.3943, 0.6334, 0.3943, 0.685, 0.4713, 0.685, 0.3967, 0.7003, 0.3967, 0.7155, 0.3967, 0.7155, 0.4713, 0.7155, 0.5459, 0.7003, 0.5461, 0.685, 0.5459, 0.7155, 0.3949, 0.7155, 0.3967, 0.7003, 0.3967, 0.685, 0.3967, 0.685, 0.3949, 0.685, 0.3931, 0.7003, 0.3931, 0.7155, 0.3931, 0.5069, 0.2024, 0.5087, 0.202, 0.5115, 0.2171, 0.5144, 0.2321, 0.5127, 0.2324, 0.5109, 0.2328, 0.508, 0.2177, 0.5051, 0.2027, 0.8366, 0.7875, 0.8033, 0.7875, 0.8033, 0.625, 0.8366, 0.625, 0.5621, 0.4993, 0.5621, 0.4687, 0.5657, 0.4687, 0.5657, 0.4993, 0.3515, 0.4242, 0.3546, 0.426, 0.3515, 0.4278, 0.3517, 0.4224, 0.3517, 0.4188, 0.3548, 0.4206, 0.8033, 0.621, 0.8366, 0.621, 0.8366, 0.625, 0.8033, 0.625, 0.7404, 0.7199, 0.7404, 0.5707, 0.744, 0.5707, 0.744, 0.7199, 0.3515, 0.4278, 0.3042, 0.4278, 0.3042, 0.4242, 0.3515, 0.4242, 0.3044, 0.4188, 0.3517, 0.4188, 0.3517, 0.4224, 0.3044, 0.4224, 0.5621, 0.4993, 0.5148, 0.4993, 0.5148, 0.4687, 0.5621, 0.4687, 0.8033, 0.621, 0.8033, 0.5695, 0.8366, 0.5695, 0.8366, 0.621, 0.7337, 0.5732, 0.7355, 0.5732, 0.7355, 0.6478, 0.7355, 0.7223, 0.7337, 0.7223, 0.7319, 0.7223, 0.7319, 0.6478, 0.7319, 0.5732, 0.7355, 0.5732, 0.7337, 0.5732, 0.7319, 0.5732, 0.7328, 0.5716, 0.7337, 0.5701, 0.7346, 0.5716, 0.7277, 0.5763, 0.7277, 0.7294, 0.7203, 0.7294, 0.7203, 0.58, 0.7894, 0.797, 0.7857, 0.8034, 0.782, 0.797, 0.7222, 0.5701, 0.7277, 0.5763, 0.7203, 0.58, 0.782, 0.797, 0.782, 0.5711, 0.7894, 0.5711, 0.7894, 0.797, 0.1009, 0.7696, 0.1009, 0.5184, 0.1085, 0.5166, 0.108, 0.7738, 0.2065, 0.01124, 0.2064, 0.378, 0.1993, 0.378, 0.1993, 0.01124, 0.1993, 0.378, 0.2064, 0.378, 0.2029, 0.3841, 0.5831, 0.4027, 0.5831, 0.5116, 0.5757, 0.5116, 0.5757, 0.4003, 0.1045, 0.5099, 0.1085, 0.5166, 0.1009, 0.5184, 0.5831, 0.5116, 0.5794, 0.518, 0.5757, 0.5116, 0.7154, 0.006762, 0.7154, 0.3902, 0.6041, 0.3902, 0.4895, 0.1599, 0.4895, 0.006762, 0.373, 0.3902, 0.2618, 0.3902, 0.2618, 0.00676, 0.4876, 0.006763, 0.4876, 0.1599, 0.06211, 0.01848, 0.06211, 0.2697, 0.01353, 0.2697, 0.01353, 0.01848, 0.1116, 0.509, 0.06297, 0.509, 0.06297, 0.1256, 0.1116, 0.1256, 0.01353, 0.6625, 0.06211, 0.6625, 0.06211, 0.6699, 0.01353, 0.6699, 0.06297, 0.1181, 0.1116, 0.1181, 0.1116, 0.1256, 0.06297, 0.1256, 0.06211, 0.01848, 0.01353, 0.01848, 0.01353, 0.009252, 0.06211, 0.009252, 0.1116, 0.1181, 0.06297, 0.1181, 0.06297, 0.009252, 0.1116, 0.009252, 0.06211, 0.4292, 0.01353, 0.4292, 0.01353, 0.2798, 0.06211, 0.2798, 0.01353, 0.4366, 0.06211, 0.4366, 0.06211, 0.6625, 0.01353, 0.6625, 0.06211, 0.4366, 0.01353, 0.4366, 0.01353, 0.4292, 0.06211, 0.4292, 0.01353, 0.2697, 0.06211, 0.2697, 0.06211, 0.2798, 0.01353, 0.2798, 0.5748, 0.5116, 0.5711, 0.518, 0.5674, 0.5116, 0.5748, 0.4003, 0.5748, 0.5116, 0.5674, 0.5116, 0.5674, 0.4027, 0.7998, 0.5785, 0.7922, 0.5768, 0.7962, 0.57, 0.195, 0.3841, 0.1914, 0.378, 0.1985, 0.378, 0.1914, 0.378, 0.1914, 0.01124, 0.1985, 0.01124, 0.1985, 0.378, 0.7922, 0.834, 0.7922, 0.5768, 0.7998, 0.5785, 0.7993, 0.8297, 0.7812, 0.5711, 0.7812, 0.797, 0.7737, 0.797, 0.7737, 0.5711, 0.7701, 0.5806, 0.7627, 0.5769, 0.7682, 0.5707, 0.7701, 0.5806, 0.7701, 0.73, 0.7627, 0.73, 0.7627, 0.5769, 0.7812, 0.797, 0.7774, 0.8034, 0.7737, 0.797, 0.7478, 0.7192, 0.7496, 0.7192, 0.7514, 0.7192, 0.7505, 0.7208, 0.7496, 0.7223, 0.7487, 0.7208, 0.5146, 0.2376, 0.511, 0.2375, 0.5128, 0.2344, 0.514, 0.2166, 0.5171, 0.2186, 0.5138, 0.2202, 0.5171, 0.2186, 0.5384, 0.2608, 0.5352, 0.2624, 0.5138, 0.2202, 0.5108, 0.2848, 0.511, 0.2375, 0.5146, 0.2376, 0.5144, 0.2848, 0.7589, 0.5704, 0.7589, 0.7196, 0.7553, 0.7196, 0.7553, 0.5704, 0.7496, 0.7192, 0.7478, 0.7192, 0.7478, 0.6446, 0.7478, 0.5701, 0.7496, 0.5701, 0.7514, 0.5701, 0.7514, 0.6446, 0.7514, 0.7192, 0.4812, 0.1768, 0.4832, 0.1733, 0.4852, 0.1698, 0.4872, 0.1733, 0.4892, 0.1768, 0.4852, 0.1768, 0.4549, 0.2525, 0.4496, 0.2472, 0.4496, 0.2397, 0.4549, 0.2344, 0.4624, 0.2344, 0.4677, 0.2397, 0.4677, 0.2472, 0.4624, 0.2525, 0.8717, 0.7876, 0.8717, 0.57, 0.877, 0.57, 0.877, 0.7876, 0.877, 0.7876, 0.877, 0.57, 0.8823, 0.57, 0.8823, 0.7876, 0.8664, 0.7876, 0.8664, 0.57, 0.8717, 0.57, 0.8717, 0.7876, 0.8611, 0.7876, 0.8611, 0.57, 0.8664, 0.57, 0.8664, 0.7876, 0.8558, 0.7876, 0.8558, 0.57, 0.8611, 0.57, 0.8611, 0.7876, 0.8505, 0.7876, 0.8505, 0.57, 0.8558, 0.57, 0.8558, 0.7876, 0.8452, 0.7876, 0.8452, 0.57, 0.8505, 0.57, 0.8505, 0.7876, 0.84, 0.7876, 0.84, 0.57, 0.8452, 0.57, 0.8452, 0.7876, 0.4397, 0.2804, 0.4398, 0.2751, 0.4449, 0.2754, 0.445, 0.2802, 0.4426, 0.261, 0.4436, 0.2532, 0.4446, 0.2533, 0.4438, 0.2614, 0.4328, 0.2739, 0.4372, 0.2674, 0.4411, 0.2692, 0.4398, 0.2751, 0.4331, 0.2818, 0.4328, 0.2739, 0.4398, 0.2751, 0.4397, 0.2804, 0.4372, 0.2674, 0.4426, 0.261, 0.4438, 0.2614, 0.4411, 0.2692, 0.4373, 0.2879, 0.4331, 0.2818, 0.4397, 0.2804, 0.441, 0.2861, 0.4426, 0.2933, 0.4373, 0.2879, 0.441, 0.2861, 0.4436, 0.2927, 0.4447, 0.2857, 0.445, 0.2802, 0.4502, 0.2808, 0.4483, 0.2865, 0.4436, 0.2927, 0.441, 0.2861, 0.4447, 0.2857, 0.4446, 0.2926, 0.4398, 0.2751, 0.4411, 0.2692, 0.4449, 0.2696, 0.4449, 0.2754, 0.4438, 0.2614, 0.4446, 0.2533, 0.4456, 0.2535, 0.445, 0.2616, 0.441, 0.2861, 0.4397, 0.2804, 0.445, 0.2802, 0.4447, 0.2857, 0.4411, 0.2692, 0.4438, 0.2614, 0.445, 0.2616, 0.4449, 0.2696, 0.4502, 0.2808, 0.4503, 0.2753, 0.4717, 0.2753, 0.4713, 0.2827, 0.4449, 0.2696, 0.445, 0.2616, 0.4461, 0.2615, 0.4489, 0.269, 0.445, 0.2802, 0.4449, 0.2754, 0.4503, 0.2753, 0.4502, 0.2808, 0.4446, 0.2926, 0.4447, 0.2857, 0.4483, 0.2865, 0.4456, 0.2928, 0.4449, 0.2754, 0.4449, 0.2696, 0.4489, 0.269, 0.4503, 0.2753, 0.445, 0.2616, 0.4456, 0.2535, 0.4467, 0.2535, 0.4461, 0.2615, 0.4456, 0.2928, 0.4483, 0.2865, 0.4704, 0.2901, 0.4691, 0.2973, 0.4503, 0.2753, 0.4489, 0.269, 0.4716, 0.268, 0.4717, 0.2753, 0.4461, 0.2615, 0.4467, 0.2535, 0.4713, 0.2532, 0.4714, 0.2608, 0.4483, 0.2865, 0.4502, 0.2808, 0.4713, 0.2827, 0.4704, 0.2901, 0.4489, 0.269, 0.4461, 0.2615, 0.4714, 0.2608, 0.4716, 0.268, 0.4789, 0.2695, 0.4793, 0.2642, 0.484, 0.2647, 0.4835, 0.2694, 0.473, 0.2705, 0.4731, 0.2628, 0.4793, 0.2642, 0.4789, 0.2695, 0.478, 0.2563, 0.4844, 0.2515, 0.4846, 0.2517, 0.4811, 0.2583, 0.477, 0.2767, 0.473, 0.2705, 0.4789, 0.2695, 0.48, 0.2753, 0.4821, 0.2909, 0.4821, 0.283, 0.4824, 0.2829, 0.4824, 0.2909, 0.4821, 0.283, 0.477, 0.2767, 0.48, 0.2753, 0.4824, 0.2829, 0.4731, 0.2628, 0.478, 0.2563, 0.4811, 0.2583, 0.4793, 0.2642, 0.4843, 0.259, 0.4849, 0.2518, 0.4851, 0.2517, 0.4874, 0.2586, 0.4824, 0.2909, 0.4824, 0.2829, 0.4827, 0.2829, 0.4826, 0.2909, 0.4824, 0.2829, 0.48, 0.2753, 0.4831, 0.2751, 0.4827, 0.2829, 0.4811, 0.2583, 0.4846, 0.2517, 0.4849, 0.2518, 0.4843, 0.259, 0.4793, 0.2642, 0.4811, 0.2583, 0.4843, 0.259, 0.484, 0.2647, 0.48, 0.2753, 0.4789, 0.2695, 0.4835, 0.2694, 0.4831, 0.2751, 0.4883, 0.27, 0.4887, 0.2646, 0.5098, 0.264, 0.5098, 0.2714, 0.484, 0.2647, 0.4843, 0.259, 0.4874, 0.2586, 0.4887, 0.2646, 0.4831, 0.2751, 0.4835, 0.2694, 0.4883, 0.27, 0.4862, 0.2759, 0.4835, 0.2694, 0.484, 0.2647, 0.4887, 0.2646, 0.4883, 0.27, 0.4826, 0.2909, 0.4827, 0.2829, 0.483, 0.2829, 0.4829, 0.2909, 0.4827, 0.2829, 0.4831, 0.2751, 0.4862, 0.2759, 0.483, 0.2829, 0.4829, 0.2909, 0.483, 0.2829, 0.5082, 0.2864, 0.5073, 0.2937, 0.483, 0.2829, 0.4862, 0.2759, 0.5092, 0.279, 0.5082, 0.2864, 0.4874, 0.2586, 0.4851, 0.2517, 0.5087, 0.2497, 0.5093, 0.2569, 0.4887, 0.2646, 0.4874, 0.2586, 0.5093, 0.2569, 0.5098, 0.264, 0.4862, 0.2759, 0.4883, 0.27, 0.5098, 0.2714, 0.5092, 0.279, 0.4717, 0.2181, 0.4687, 0.2211, 0.4645, 0.2211, 0.4615, 0.2181, 0.4615, 0.2139, 0.4645, 0.2109, 0.4687, 0.2109, 0.4717, 0.2139])
me_turnstile.materials.append(None)
me_turnstile.use_remesh_preserve_volume = False
me_turnstile.use_remesh_preserve_attributes = False
me_turnstile.use_mirror_vertex_groups = False
me_turnstile.update()
me_turnstileend = bpy.data.meshes.new('turnstileEnd')
me_turnstileend.from_pydata([(-0.3749, 0.05458, 0.1874), (-0.3749, 0.05458, 1.62), (-0.3473, 0.04718, 0.1874), (-0.3473, 0.04718, 1.62), (-0.3271, 0.02696, 0.1874), (-0.3271, 0.02696, 1.62), (-0.3197, -0.000661, 0.1874), (-0.3197, -0.000661, 1.62), (-0.3271, -0.02828, 0.1874), (-0.3271, -0.02828, 1.62), (-0.3473, -0.0485, 0.1874), (-0.3473, -0.0485, 1.62), (-0.3749, -0.0559, 0.1874), (-0.3749, -0.0559, 1.62), (-0.4025, -0.0485, 0.1874), (-0.4025, -0.0485, 1.62), (-0.4228, -0.02828, 0.1874), (-0.4228, -0.02828, 1.62), (-0.4302, -0.000661, 0.1874), (-0.4302, -0.000661, 1.62), (-0.4228, 0.02696, 0.1874), (-0.4228, 0.02696, 1.62), (-0.4025, 0.04718, 0.1874), (-0.4025, 0.04718, 1.62), (0.3742, 0.05458, 0.1874), (0.3742, 0.05458, 1.603), (0.4019, 0.04718, 0.1874), (0.4019, 0.04718, 1.603), (0.4221, 0.02696, 0.1874), (0.4221, 0.02696, 1.603), (0.4295, -0.000661, 0.1874), (0.4295, -0.000661, 1.603), (0.4221, -0.02828, 0.1874), (0.4221, -0.02828, 1.603), (0.4019, -0.0485, 0.1874), (0.4019, -0.0485, 1.603), (0.3742, -0.0559, 0.1874), (0.3742, -0.0559, 1.603), (0.3466, -0.0485, 0.1874), (0.3466, -0.0485, 1.603), (0.3264, -0.02828, 0.1874), (0.3264, -0.02828, 1.603), (0.319, -0.000661, 0.1874), (0.319, -0.000661, 1.603), (0.3264, 0.02696, 0.1874), (0.3264, 0.02696, 1.603), (0.3466, 0.04718, 0.1874), (0.3466, 0.04718, 1.603), (-0.3216, 0.006314, 0.2679), (-0.3216, -0.006795, 0.2679), (0.3275, -0.006795, 0.2679), (0.3275, 0.006314, 0.2679), (-0.3216, 0.006314, 0.4321), (-0.3216, -0.006795, 0.4321), (0.3275, -0.006795, 0.4321), (0.3275, 0.006314, 0.4321), (-0.3749, -0.03014, 0.1874), (-0.3749, -0.03014, -0.2004), (-0.4004, -0.0154, 0.1874), (-0.4004, -0.0154, -0.2004), (-0.4004, 0.01408, 0.1874), (-0.4004, 0.01408, -0.2004), (-0.3749, 0.02882, 0.1874), (-0.3749, 0.02882, -0.2004), (-0.3494, 0.01408, 0.1874), (-0.3494, 0.01408, -0.2004), (-0.3494, -0.0154, 0.1874), (-0.3494, -0.0154, -0.2004), (0.3487, -0.0154, 0.1874), (0.3487, -0.0154, -0.2004), (0.3487, 0.01408, 0.1874), (0.3487, 0.01408, -0.2004), (0.3742, 0.02882, 0.1874), (0.3742, 0.02882, -0.2004), (0.3998, 0.01408, 0.1874), (0.3998, 0.01408, -0.2004), (0.3998, -0.0154, 0.1874), (0.3998, -0.0154, -0.2004), (0.04843, -0.04852, 0.8618), (0.3478, -0.04656, 0.8638), (0.04843, -0.04852, 1.059), (0.3478, -0.04656, 1.093), (-0.4996, -0.01789, 1.578), (-0.4961, -0.01789, 0.4011), (-0.5146, -0.009275, 1.578), (-0.5146, 0.007953, 1.578), (-0.4961, 0.01657, 0.4011), (-0.4847, 0.007953, 1.578), (-0.4812, 0.007953, 0.4011), (-0.4847, -0.009275, 1.578), (-0.4812, -0.009275, 0.4011), (0.3742, -0.03014, -0.2004), (0.3742, -0.03014, 0.1874), (0.3398, 0.06166, 1.246), (-0.3279, 0.075, 0.6515), (0.2278, -0.03753, 0.4321), (-0.2218, -0.03753, 0.4321), (0.08157, -0.05021, 0.4321), (-0.07563, -0.05021, 0.4321), (-0.2218, -0.03753, 0.2679), (0.2278, -0.03753, 0.2679), (-0.07563, -0.05021, 0.2679), (0.08157, -0.05021, 0.2679), (-0.2218, -0.02442, 0.4321), (0.2278, -0.02442, 0.4321), (-0.07563, -0.0371, 0.4321), (0.08157, -0.0371, 0.4321), (0.2278, -0.02442, 0.2679), (-0.2218, -0.02442, 0.2679), (0.08157, -0.0371, 0.2679), (-0.07563, -0.0371, 0.2679), (-0.3216, 0.006314, 0.2679), (0.3275, 0.006314, 0.2679), (-0.3216, 0.006314, 0.4321), (0.3275, 0.006314, 0.4321), (-0.2218, -0.02442, 0.4321), (0.2278, -0.02442, 0.4321), (-0.07563, -0.0371, 0.4321), (0.08157, -0.0371, 0.4321), (0.2278, -0.02442, 0.2679), (-0.2218, -0.02442, 0.2679), (0.08157, -0.0371, 0.2679), (-0.07563, -0.0371, 0.2679), (-0.3216, -0.006795, 0.2679), (0.3275, -0.006795, 0.2679), (-0.3216, -0.006795, 0.4321), (0.3275, -0.006795, 0.4321), (0.2278, -0.03753, 0.4321), (-0.2218, -0.03753, 0.4321), (0.08157, -0.05021, 0.4321), (-0.07563, -0.05021, 0.4321), (-0.2218, -0.03753, 0.2679), (0.2278, -0.03753, 0.2679), (-0.07563, -0.05021, 0.2679), (0.08157, -0.05021, 0.2679), (0.04843, -0.04852, 0.8618), (0.3478, -0.04656, 0.8638), (0.04843, -0.04852, 1.059), (0.3478, -0.04656, 1.093), (0.04843, 0.03957, 1.05), (0.04843, 0.0304, 1.059), (0.3478, 0.03237, 1.093), (0.3478, 0.04153, 1.084), (0.04843, 0.03037, 0.8618), (0.04843, 0.03957, 0.871), (0.3478, 0.04153, 0.873), (0.3478, 0.03234, 0.8638), (0.3742, 0.05458, 0.1874), (0.3742, 0.05458, 1.603), (0.4019, 0.04718, 0.1874), (0.4019, 0.04718, 1.603), (0.4221, 0.02696, 0.1874), (0.4221, 0.02696, 1.603), (0.4295, -0.000661, 0.1874), (0.4295, -0.000661, 1.603), (0.4221, -0.02828, 0.1874), (0.4221, -0.02828, 1.603), (0.4019, -0.0485, 0.1874), (0.4019, -0.0485, 1.603), (0.3742, -0.0559, 0.1874), (0.3742, -0.0559, 1.603), (0.3466, -0.0485, 0.1874), (0.3466, -0.0485, 1.603), (0.3264, -0.02828, 0.1874), (0.3264, -0.02828, 1.603), (0.319, -0.000661, 0.1874), (0.319, -0.000661, 1.603), (0.3264, 0.02696, 0.1874), (0.3264, 0.02696, 1.603), (0.3466, 0.04718, 0.1874), (0.3466, 0.04718, 1.603), (0.1884, -0.01567, 1.074), (0.1884, 0.01724, 1.074), (0.3261, -0.01567, 1.09), (0.3261, 0.01724, 1.09), (0.1892, 0.01724, 1.106), (0.1893, 0.01356, 1.11), (0.3257, 0.01356, 1.11), (0.3258, 0.01724, 1.106), (0.1893, -0.01186, 1.11), (0.1892, -0.01567, 1.106), (0.3258, -0.01567, 1.106), (0.3257, -0.01186, 1.11), (-0.3749, 0.05458, 0.1874), (-0.3749, 0.05458, 1.62), (-0.3473, 0.04718, 0.1874), (-0.3473, 0.04718, 1.62), (-0.3271, 0.02696, 0.1874), (-0.3271, 0.02696, 1.62), (-0.3197, -0.000661, 0.1874), (-0.3197, -0.000661, 1.62), (-0.3271, -0.02828, 0.1874), (-0.3271, -0.02828, 1.62), (-0.3473, -0.0485, 0.1874), (-0.3473, -0.0485, 1.62), (-0.3749, -0.0559, 0.1874), (-0.3749, -0.0559, 1.62), (-0.4025, -0.0485, 0.1874), (-0.4025, -0.0485, 1.62), (-0.4228, -0.02828, 0.1874), (-0.4228, -0.02828, 1.62), (-0.4302, -0.000661, 0.1874), (-0.4302, -0.000661, 1.62), (-0.4228, 0.02696, 0.1874), (-0.4228, 0.02696, 1.62), (-0.4025, 0.04718, 0.1874), (-0.4025, 0.04718, 1.62), (0.3264, 0.075, 1.236), (-0.3279, -0.075, 0.6515), (0.3264, -0.075, 1.236), (0.3264, 0.06166, 1.638), (-0.3279, -0.075, 1.625), (-0.04543, -0.075, 0.6515), (0.3264, 0.075, 1.625), (-0.04543, 0.075, 0.6515), (-0.511, -0.009275, 0.4011), (-0.511, 0.007953, 0.4011), (-0.4996, 0.01657, 1.578), (-0.3279, 0.075, 1.625), (-0.3279, 0.075, 1.625), (-0.04543, 0.075, 0.6515), (0.3264, 0.075, 1.625), (0.3325, 0.06166, 1.221), (-0.3412, 0.06166, 1.625), (-0.3412, 0.06166, 0.6515), (0.3264, 0.075, 1.236), (-0.3279, 0.06166, 0.6382), (-0.03092, 0.06166, 0.6494), (-0.05151, 0.06166, 0.6382), (-0.3279, 0.06166, 1.638), (0.3264, -0.075, 1.625), (-0.3279, 0.075, 0.6515), (0.3398, 0.06166, 1.625), (-0.3279, 0.06166, 1.638), (-0.05151, 0.06166, 0.6382), (-0.03092, 0.06166, 0.6494), (-0.3412, -0.06166, 0.6515), (-0.3279, -0.06166, 0.6382), (-0.3279, -0.06166, 1.638), (0.3325, -0.06166, 1.221), (-0.3279, 0.06166, 0.6382), (-0.3412, 0.06166, 0.6515), (-0.3412, -0.06166, 1.625), (-0.3412, 0.06166, 1.625), (-0.03092, -0.06166, 0.6494), (-0.05151, -0.06166, 0.6382), (0.3325, 0.06166, 1.221), (0.3264, 0.06166, 1.638), (0.3264, -0.06166, 1.638), (0.3398, 0.06166, 1.246), (0.3398, -0.06166, 1.246), (0.3398, 0.06166, 1.625), (0.3398, -0.06166, 1.625), (-0.3279, -0.075, 0.6515), (-0.3412, -0.06166, 0.6515), (-0.3279, -0.06166, 0.6382), (-0.3279, -0.06166, 1.638), (0.3264, -0.075, 1.236), (0.3325, -0.06166, 1.221), (-0.3412, -0.06166, 1.625), (-0.03092, -0.06166, 0.6494), (-0.05151, -0.06166, 0.6382), (-0.3279, -0.075, 1.625), (-0.04543, -0.075, 0.6515), (0.3264, -0.06166, 1.638), (0.3398, -0.06166, 1.246), (0.3398, -0.06166, 1.625), (0.3264, -0.075, 1.625), (-0.497, -0.01789, 1.587), (-0.5099, -0.009285, 1.595), (-0.5099, 0.007943, 1.595), (-0.497, 0.01656, 1.587), (-0.4841, 0.007952, 1.58), (-0.4841, -0.009276, 1.58), (-0.4898, -0.01791, 1.595), (-0.4973, -0.009313, 1.607), (-0.4973, 0.007915, 1.608), (-0.4898, 0.01655, 1.595), (-0.4824, 0.007948, 1.582), (-0.4824, -0.00928, 1.582), (-0.48, -0.01793, 1.597), (-0.48, -0.009352, 1.612), (-0.48, 0.007876, 1.612), (-0.48, 0.01652, 1.597), (-0.48, 0.007942, 1.582), (-0.48, -0.009285, 1.582), (-0.4238, -0.01806, 1.597), (-0.4237, -0.009477, 1.612), (-0.4237, 0.007751, 1.612), (-0.4237, 0.0164, 1.597), (-0.4237, 0.007817, 1.582), (-0.4237, -0.00941, 1.582), (-0.4939, -0.01789, 0.393), (-0.5068, -0.009275, 0.3856), (-0.5068, 0.007953, 0.3856), (-0.4939, 0.01657, 0.393), (-0.481, 0.007953, 0.4005), (-0.481, -0.009275, 0.4005), (-0.488, -0.01789, 0.3872), (-0.4955, -0.009275, 0.3742), (-0.4955, 0.007953, 0.3742), (-0.488, 0.01657, 0.3872), (-0.4806, 0.007953, 0.4001), (-0.4806, -0.009275, 0.4001), (-0.48, -0.01789, 0.385), (-0.48, -0.009275, 0.3701), (-0.48, 0.007953, 0.3701), (-0.48, 0.01657, 0.385), (-0.48, 0.007953, 0.3999), (-0.48, -0.009275, 0.3999), (-0.4237, -0.01789, 0.385), (-0.4237, -0.009275, 0.3701), (-0.4237, 0.007953, 0.3701), (-0.4237, 0.01657, 0.385), (-0.4237, 0.007953, 0.3999), (-0.4237, -0.009275, 0.3999)], [], [(203, 204, 206, 205), (205, 206, 184, 183), (201, 202, 204, 203), (199, 200, 202, 201), (197, 198, 200, 199), (195, 196, 198, 197), (193, 194, 196, 195), (191, 192, 194, 193), (189, 190, 192, 191), (187, 188, 190, 189), (3, 1, 23, 21, 19, 17, 15, 13, 11, 9, 7, 5), (185, 186, 188, 187), (183, 184, 186, 185), (0, 2, 4, 6, 8, 10, 12, 14, 16, 18, 20, 22), (27, 25, 47, 45, 43, 41, 39, 37, 35, 33, 31, 29), (24, 26, 28, 30, 32, 34, 36, 38, 40, 42, 44, 46), (103, 52, 53, 96), (127, 132, 124, 126), (48, 49, 99, 108), (56, 58, 59, 57), (58, 60, 61, 59), (60, 62, 63, 61), (62, 64, 65, 63), (64, 66, 67, 65), (70, 72, 73, 71), (72, 74, 75, 73), (74, 76, 77, 75), (76, 92, 91, 77), (80, 78, 79, 81), (66, 56, 57, 67), (68, 70, 71, 69), (92, 68, 69, 91), (55, 104, 95, 54), (130, 128, 131, 133), (107, 100, 50, 51), (129, 130, 133, 134), (127, 129, 134, 132), (125, 123, 131, 128), (100, 107, 109, 102), (102, 109, 110, 101), (101, 110, 108, 99), (96, 98, 105, 103), (98, 97, 106, 105), (97, 95, 104, 106), (114, 112, 119, 116), (115, 120, 111, 113), (115, 117, 122, 120), (117, 118, 121, 122), (118, 116, 119, 121), (141, 140, 137, 138), (142, 145, 144, 139), (141, 142, 139, 140), (143, 144, 145, 146), (143, 146, 136, 135), (147, 148, 150, 149), (149, 150, 152, 151), (151, 152, 154, 153), (153, 154, 156, 155), (155, 156, 158, 157), (157, 158, 160, 159), (159, 160, 162, 161), (161, 162, 164, 163), (163, 164, 166, 165), (165, 166, 168, 167), (169, 170, 148, 147), (167, 168, 170, 169), (177, 176, 179, 182), (177, 178, 175, 176), (178, 174, 172, 175), (179, 180, 181, 182), (180, 171, 173, 181), (207, 221, 232, 93), (210, 232, 221), (222, 207, 93), (221, 219, 229, 210), (222, 227, 220, 207), (224, 223, 219, 231), (219, 223, 229), (228, 226, 231, 220), (228, 220, 227), (226, 224, 231), (211, 208, 212, 209, 230), (214, 94, 218, 213, 225), (235, 246, 239, 244), (242, 243, 241, 236), (238, 233, 243, 242), (240, 237, 236, 241), (235, 244, 245, 234), (237, 240, 234, 245), (251, 252, 250, 249), (248, 247, 233, 238), (247, 248, 252, 251), (239, 246, 249, 250), (253, 254, 255), (263, 253, 255, 261), (260, 263, 261), (256, 259, 262), (259, 254, 253, 262), (257, 263, 260, 258), (262, 267, 264, 256), (265, 257, 258), (265, 266, 267, 257), (267, 266, 264), (270, 269, 275, 276), (89, 87, 272, 273), (84, 82, 268, 269), (85, 84, 269, 270), (82, 89, 273, 268), (277, 276, 282, 283), (272, 271, 277, 278), (269, 268, 274, 275), (273, 272, 278, 279), (271, 270, 276, 277), (268, 273, 279, 274), (282, 281, 287, 288), (274, 279, 285, 280), (276, 275, 281, 282), (278, 277, 283, 284), (275, 274, 280, 281), (279, 278, 284, 285), (284, 283, 289, 290), (281, 280, 286, 287), (285, 284, 290, 291), (283, 282, 288, 289), (280, 285, 291, 286), (293, 294, 300, 299), (86, 88, 296, 295), (88, 90, 297, 296), (90, 83, 292, 297), (301, 302, 308, 307), (296, 297, 303, 302), (297, 292, 298, 303), (295, 296, 302, 301), (294, 295, 301, 300), (292, 293, 299, 298), (305, 306, 312, 311), (300, 301, 307, 306), (298, 299, 305, 304), (299, 300, 306, 305), (302, 303, 309, 308), (303, 298, 304, 309), (308, 309, 315, 314), (309, 304, 310, 315), (307, 308, 314, 313), (306, 307, 313, 312), (304, 305, 311, 310), (83, 90, 88, 86, 216, 215), (82, 84, 85, 217, 87, 89), (82, 84, 215, 83), (84, 85, 216, 215), (85, 217, 86, 216), (217, 87, 88, 86), (89, 82, 83, 90), (87, 89, 90, 88), (217, 85, 270, 271), (87, 217, 271, 272), (215, 216, 294, 293), (83, 215, 293, 292), (216, 86, 295, 294)])
me_turnstileend.polygons.foreach_set('use_smooth', [1, 1, 1, 1, 1, 1, 1, 1, 1, 1, 0, 1, 1, 0, 0, 0, 0, 1, 0, 1, 1, 1, 1, 1, 1, 1, 1, 1, 0, 1, 1, 1, 0, 1, 0, 1, 1, 1, 0, 0, 0, 0, 0, 0, 1, 1, 1, 1, 1, 1, 1, 1, 1, 1, 1, 1, 1, 1, 1, 1, 1, 1, 1, 1, 1, 1, 1, 1, 1, 1, 1, 1, 1, 1, 1, 1, 1, 1, 1, 1, 1, 0, 0, 1, 1, 1, 1, 1, 1, 1, 1, 1, 1, 1, 1, 1, 1, 1, 1, 1, 1, 1, 1, 1, 1, 1, 1, 1, 1, 1, 1, 1, 1, 1, 1, 1, 1, 1, 1, 1, 1, 1, 1, 1, 1, 1, 1, 1, 1, 1, 1, 1, 1, 1, 1, 1, 1, 1, 1, 1, 1, 1, 1, 1, 1, 1, 1, 0, 1, 1, 1, 1, 1, 1, 1, 1, 1, 1, 1])
_uv = me_turnstileend.uv_layers.new(name='UVMap')
_uv.uv.foreach_set('vector', [0.1674, 0.4382, 0.1674, 0.8979, 0.1582, 0.8979, 0.1582, 0.4382, 0.1582, 0.4382, 0.1582, 0.8979, 0.149, 0.8979, 0.149, 0.4382, 0.1765, 0.4382, 0.1766, 0.8979, 0.1674, 0.8979, 0.1674, 0.4382, 0.1857, 0.4382, 0.1857, 0.8979, 0.1766, 0.8979, 0.1765, 0.4382, 0.1949, 0.4382, 0.1949, 0.8979, 0.1857, 0.8979, 0.1857, 0.4382, 0.2041, 0.4382, 0.2041, 0.8979, 0.1949, 0.8979, 0.1949, 0.4382, 0.2133, 0.4382, 0.2133, 0.8979, 0.2041, 0.8979, 0.2041, 0.4382, 0.2224, 0.4382, 0.2224, 0.8979, 0.2133, 0.8979, 0.2133, 0.4382, 0.2316, 0.4382, 0.2316, 0.8979, 0.2224, 0.8979, 0.2224, 0.4382, 0.1307, 0.4382, 0.1307, 0.8979, 0.1215, 0.8979, 0.1215, 0.4382, 0.3704, 0.6728, 0.3612, 0.6728, 0.3533, 0.6682, 0.3487, 0.6602, 0.3487, 0.6511, 0.3533, 0.6431, 0.3612, 0.6385, 0.3704, 0.6385, 0.3783, 0.6431, 0.3829, 0.6511, 0.3829, 0.6603, 0.3783, 0.6682, 0.1398, 0.4382, 0.1398, 0.8979, 0.1307, 0.8979, 0.1307, 0.4382, 0.149, 0.4382, 0.149, 0.8979, 0.1398, 0.8979, 0.1398, 0.4382, 0.02199, 0.7898, 0.02994, 0.7852, 0.03912, 0.7852, 0.04707, 0.7898, 0.05166, 0.7977, 0.05166, 0.8069, 0.04707, 0.8148, 0.03912, 0.8194, 0.02994, 0.8194, 0.02199, 0.8148, 0.0174, 0.8069, 0.0174, 0.7977, 0.5409, 0.6298, 0.5455, 0.6378, 0.5455, 0.6469, 0.5409, 0.6549, 0.5329, 0.6595, 0.5237, 0.6595, 0.5158, 0.6549, 0.5112, 0.6469, 0.5112, 0.6378, 0.5158, 0.6298, 0.5237, 0.6252, 0.5329, 0.6252, 0.2705, 0.4459, 0.2751, 0.4539, 0.2751, 0.4631, 0.2705, 0.471, 0.2625, 0.4756, 0.2534, 0.4756, 0.2454, 0.471, 0.2408, 0.4631, 0.2408, 0.4539, 0.2454, 0.4459, 0.2534, 0.4413, 0.2625, 0.4413, 0.4266, 0.5104, 0.457, 0.5145, 0.4553, 0.518, 0.425, 0.5138, 0.4164, 0.5818, 0.4164, 0.5291, 0.4499, 0.5291, 0.4499, 0.5818, 0.4486, 0.521, 0.4469, 0.5245, 0.4165, 0.5197, 0.4182, 0.5162, 0.04154, 0.9969, 0.03208, 0.9969, 0.03208, 0.8724, 0.04154, 0.8724, 0.03208, 0.9969, 0.02262, 0.9969, 0.02262, 0.8724, 0.03208, 0.8724, 0.02262, 0.9969, 0.01316, 0.9969, 0.01316, 0.8724, 0.02262, 0.8724, 0.01316, 0.9969, 0.003695, 0.9969, 0.003694, 0.8724, 0.01316, 0.8724, 0.06047, 0.9969, 0.05101, 0.9969, 0.05101, 0.8724, 0.06047, 0.8724, 0.1189, 0.9976, 0.1094, 0.9976, 0.1094, 0.8731, 0.1189, 0.8731, 0.1094, 0.9976, 0.09996, 0.9976, 0.09996, 0.8731, 0.1094, 0.8731, 0.09996, 0.9976, 0.0905, 0.9976, 0.0905, 0.8731, 0.09996, 0.8731, 0.0905, 0.9976, 0.08104, 0.9976, 0.08104, 0.8731, 0.0905, 0.8731, 0.3932, 0.728, 0.4523, 0.7284, 0.4523, 0.6386, 0.3836, 0.6381, 0.05101, 0.9969, 0.04154, 0.9969, 0.04154, 0.8724, 0.05101, 0.8724, 0.07157, 0.9976, 0.06211, 0.9976, 0.06211, 0.8731, 0.07157, 0.8731, 0.08104, 0.9976, 0.07157, 0.9976, 0.07157, 0.8731, 0.08104, 0.8731, 0.2844, 0.4344, 0.3071, 0.4549, 0.3055, 0.4583, 0.2828, 0.4379, 0.3188, 0.5818, 0.2717, 0.5818, 0.2717, 0.5291, 0.3188, 0.5291, 0.2992, 0.4577, 0.2975, 0.4612, 0.2751, 0.4401, 0.2768, 0.4366, 0.3693, 0.5818, 0.3188, 0.5818, 0.3188, 0.5291, 0.3693, 0.5291, 0.4164, 0.5818, 0.3693, 0.5818, 0.3693, 0.5291, 0.4164, 0.5291, 0.2382, 0.5818, 0.2382, 0.5291, 0.2717, 0.5291, 0.2717, 0.5818, 0.2975, 0.4612, 0.2992, 0.4577, 0.3362, 0.4801, 0.3345, 0.4836, 0.3345, 0.4836, 0.3362, 0.4801, 0.3779, 0.5005, 0.3762, 0.504, 0.3762, 0.504, 0.3779, 0.5005, 0.4182, 0.5162, 0.4165, 0.5197, 0.425, 0.5138, 0.3846, 0.4992, 0.3862, 0.4957, 0.4266, 0.5104, 0.3846, 0.4992, 0.3428, 0.4798, 0.3444, 0.4763, 0.3862, 0.4957, 0.3428, 0.4798, 0.3055, 0.4583, 0.3071, 0.4549, 0.3444, 0.4763, 0.4499, 0.5823, 0.4499, 0.635, 0.4164, 0.635, 0.4164, 0.5823, 0.2717, 0.5823, 0.2717, 0.635, 0.2382, 0.635, 0.2382, 0.5823, 0.2717, 0.5823, 0.3188, 0.5823, 0.3188, 0.635, 0.2717, 0.635, 0.3188, 0.5823, 0.3693, 0.5823, 0.3693, 0.635, 0.3188, 0.635, 0.3693, 0.5823, 0.4164, 0.5823, 0.4164, 0.635, 0.3693, 0.635, 0.583, 0.5675, 0.5093, 0.5724, 0.5079, 0.5531, 0.5816, 0.5482, 0.583, 0.5706, 0.5805, 0.6222, 0.5073, 0.6192, 0.5093, 0.5755, 0.583, 0.5675, 0.583, 0.5706, 0.5093, 0.5755, 0.5093, 0.5724, 0.02251, 0.8442, 0.02255, 0.8401, 0.1186, 0.8401, 0.1186, 0.8442, 0.02251, 0.8442, 0.1186, 0.8442, 0.1184, 0.8696, 0.02235, 0.8696, 0.8635, 0.9294, 0.4605, 0.9295, 0.4605, 0.9213, 0.8635, 0.9213, 0.8635, 0.9213, 0.4605, 0.9213, 0.4605, 0.9132, 0.8635, 0.9132, 0.8635, 0.9132, 0.4605, 0.9132, 0.4605, 0.905, 0.8635, 0.905, 0.8635, 0.905, 0.4605, 0.905, 0.4605, 0.8969, 0.8635, 0.8969, 0.8635, 0.8969, 0.4605, 0.8969, 0.4605, 0.8887, 0.8635, 0.8887, 0.8635, 0.8887, 0.4605, 0.8887, 0.4605, 0.8806, 0.8635, 0.8806, 0.8635, 0.8806, 0.4605, 0.8806, 0.4605, 0.8725, 0.8635, 0.8725, 0.8635, 0.8725, 0.4605, 0.8725, 0.4605, 0.8643, 0.8635, 0.8643, 0.8635, 0.8643, 0.4605, 0.8643, 0.4605, 0.8562, 0.8635, 0.8562, 0.8635, 0.9539, 0.4605, 0.9539, 0.4605, 0.9457, 0.8635, 0.9457, 0.8635, 0.9376, 0.4605, 0.9376, 0.4605, 0.9295, 0.8635, 0.9294, 0.8635, 0.9457, 0.4605, 0.9457, 0.4605, 0.9376, 0.8635, 0.9376, 0.7628, 0.7603, 0.719, 0.7603, 0.719, 0.7522, 0.7628, 0.7522, 0.7628, 0.7603, 0.7628, 0.762, 0.7189, 0.762, 0.719, 0.7603, 0.7628, 0.762, 0.7629, 0.7672, 0.7187, 0.7723, 0.7189, 0.762, 0.719, 0.7522, 0.7189, 0.7504, 0.7628, 0.7504, 0.7628, 0.7522, 0.7189, 0.7504, 0.7187, 0.7401, 0.7629, 0.7452, 0.7628, 0.7504, 0.2331, 0.5128, 0.3289, 0.5128, 0.3289, 0.5174, 0.2354, 0.5174, 0.3329, 0.5151, 0.3289, 0.5174, 0.3289, 0.5128, 0.4016, 0.5276, 0.4039, 0.5229, 0.4078, 0.5264, 0.689, 0.8547, 0.498, 0.8547, 0.498, 0.8492, 0.689, 0.8492, 0.4016, 0.5276, 0.2345, 0.5276, 0.2331, 0.5229, 0.4039, 0.5229, 0.5062, 0.531, 0.5062, 0.8434, 0.5002, 0.8434, 0.5002, 0.531, 0.498, 0.8547, 0.4932, 0.852, 0.498, 0.8492, 0.1153, 0.8369, 0.0266, 0.8369, 0.0266, 0.8308, 0.1173, 0.8308, 0.1095, 0.7926, 0.1156, 0.7907, 0.1156, 0.7971, 0.11, 0.7872, 0.1131, 0.782, 0.1161, 0.7872, 0.2412, 0.9513, 0.2412, 0.6388, 0.3319, 0.6388, 0.4512, 0.8265, 0.4512, 0.9513, 0.6264, 0.5537, 0.7115, 0.5537, 0.7118, 0.847, 0.5146, 0.8472, 0.5145, 0.73, 0.9957, 0.9975, 0.7804, 0.9975, 0.7804, 0.9583, 0.9957, 0.9583, 0.4316, 0.9583, 0.4316, 0.9975, 0.1221, 0.9975, 0.1221, 0.9583, 0.4376, 0.9583, 0.4376, 0.9975, 0.4316, 0.9975, 0.4316, 0.9583, 0.01381, 0.7763, 0.05339, 0.7763, 0.05339, 0.7824, 0.01381, 0.7824, 0.01381, 0.6801, 0.05339, 0.6801, 0.05339, 0.6876, 0.01381, 0.6876, 0.05339, 0.7763, 0.01381, 0.7763, 0.01381, 0.6876, 0.05339, 0.6876, 0.6516, 0.9975, 0.6516, 0.9583, 0.7722, 0.9583, 0.7722, 0.9975, 0.6456, 0.9583, 0.6456, 0.9975, 0.4376, 0.9975, 0.4376, 0.9583, 0.6456, 0.9975, 0.6456, 0.9583, 0.6516, 0.9583, 0.6516, 0.9975, 0.7804, 0.9583, 0.7804, 0.9975, 0.7722, 0.9975, 0.7722, 0.9583, 0.1156, 0.8136, 0.1104, 0.8106, 0.1156, 0.8076, 0.117, 0.8282, 0.02635, 0.8282, 0.02635, 0.8221, 0.1151, 0.8221, 0.1165, 0.8027, 0.1105, 0.8046, 0.1105, 0.7982, 0.4966, 0.8487, 0.4936, 0.8434, 0.4996, 0.8434, 0.4936, 0.8434, 0.4936, 0.531, 0.4996, 0.531, 0.4996, 0.8434, 0.4039, 0.5225, 0.2331, 0.5225, 0.2345, 0.5178, 0.4016, 0.5179, 0.6952, 0.8496, 0.8649, 0.8496, 0.8649, 0.8544, 0.6952, 0.8545, 0.01041, 0.6848, 0.004355, 0.6818, 0.00886, 0.6768, 0.01041, 0.6848, 0.01041, 0.8066, 0.004357, 0.8066, 0.004355, 0.6818, 0.8649, 0.8496, 0.8692, 0.852, 0.8649, 0.8544, 0.7256, 0.8056, 0.7257, 0.8013, 0.7298, 0.8016, 0.7299, 0.8055, 0.7279, 0.7898, 0.7287, 0.7835, 0.7296, 0.7836, 0.7289, 0.7901, 0.7199, 0.8003, 0.7235, 0.795, 0.7267, 0.7965, 0.7257, 0.8013, 0.7202, 0.8067, 0.7199, 0.8003, 0.7257, 0.8013, 0.7256, 0.8056, 0.7235, 0.795, 0.7279, 0.7898, 0.7289, 0.7901, 0.7267, 0.7965, 0.7297, 0.8099, 0.7299, 0.8055, 0.7341, 0.8059, 0.7326, 0.8106, 0.7287, 0.8156, 0.7266, 0.8103, 0.7297, 0.8099, 0.7295, 0.8155, 0.7257, 0.8013, 0.7267, 0.7965, 0.7298, 0.7968, 0.7298, 0.8016, 0.7289, 0.7901, 0.7296, 0.7836, 0.7304, 0.7837, 0.7298, 0.7903, 0.7266, 0.8103, 0.7256, 0.8056, 0.7299, 0.8055, 0.7297, 0.8099, 0.7267, 0.7965, 0.7289, 0.7901, 0.7298, 0.7903, 0.7298, 0.7968, 0.7341, 0.8059, 0.7342, 0.8014, 0.7517, 0.8015, 0.7513, 0.8075, 0.7298, 0.7968, 0.7298, 0.7903, 0.7308, 0.7902, 0.733, 0.7963, 0.7299, 0.8055, 0.7298, 0.8016, 0.7342, 0.8014, 0.7341, 0.8059, 0.7295, 0.8155, 0.7297, 0.8099, 0.7326, 0.8106, 0.7303, 0.8157, 0.7298, 0.8016, 0.7298, 0.7968, 0.733, 0.7963, 0.7342, 0.8014, 0.7298, 0.7903, 0.7304, 0.7837, 0.7313, 0.7837, 0.7308, 0.7902, 0.7303, 0.8157, 0.7326, 0.8106, 0.7506, 0.8135, 0.7496, 0.8194, 0.7342, 0.8014, 0.733, 0.7963, 0.7516, 0.7955, 0.7517, 0.8015, 0.7308, 0.7902, 0.7313, 0.7837, 0.7513, 0.7835, 0.7514, 0.7896, 0.7326, 0.8106, 0.7341, 0.8059, 0.7513, 0.8075, 0.7506, 0.8135, 0.733, 0.7963, 0.7308, 0.7902, 0.7514, 0.7896, 0.7516, 0.7955, 0.8193, 0.8188, 0.8197, 0.8145, 0.8235, 0.8149, 0.8231, 0.8188, 0.8187, 0.808, 0.8239, 0.8042, 0.824, 0.8043, 0.8212, 0.8097, 0.822, 0.8363, 0.822, 0.8298, 0.8222, 0.8297, 0.8222, 0.8363, 0.822, 0.8298, 0.8178, 0.8247, 0.8203, 0.8236, 0.8222, 0.8297, 0.8238, 0.8102, 0.8243, 0.8044, 0.8245, 0.8044, 0.8263, 0.8099, 0.8222, 0.8363, 0.8222, 0.8297, 0.8225, 0.8297, 0.8224, 0.8363, 0.8222, 0.8297, 0.8203, 0.8236, 0.8228, 0.8234, 0.8225, 0.8297, 0.8212, 0.8097, 0.824, 0.8043, 0.8243, 0.8044, 0.8238, 0.8102, 0.8197, 0.8145, 0.8212, 0.8097, 0.8238, 0.8102, 0.8235, 0.8149, 0.8203, 0.8236, 0.8193, 0.8188, 0.8231, 0.8188, 0.8228, 0.8234, 0.8271, 0.8193, 0.8274, 0.8148, 0.8445, 0.8144, 0.8445, 0.8204, 0.8235, 0.8149, 0.8238, 0.8102, 0.8263, 0.8099, 0.8274, 0.8148, 0.8228, 0.8234, 0.8231, 0.8188, 0.8271, 0.8193, 0.8254, 0.8241, 0.8231, 0.8188, 0.8235, 0.8149, 0.8274, 0.8148, 0.8271, 0.8193, 0.8224, 0.8363, 0.8225, 0.8297, 0.8227, 0.8298, 0.8226, 0.8363, 0.8225, 0.8297, 0.8228, 0.8234, 0.8254, 0.8241, 0.8227, 0.8298, 0.8226, 0.8363, 0.8227, 0.8298, 0.8433, 0.8326, 0.8425, 0.8386, 0.8227, 0.8298, 0.8254, 0.8241, 0.8441, 0.8266, 0.8433, 0.8326, 0.8263, 0.8099, 0.8245, 0.8044, 0.8436, 0.8027, 0.8442, 0.8085, 0.8274, 0.8148, 0.8263, 0.8099, 0.8442, 0.8085, 0.8445, 0.8144, 0.8254, 0.8241, 0.8271, 0.8193, 0.8445, 0.8204, 0.8441, 0.8266, 0.005041, 0.8495, 0.007806, 0.8447, 0.01334, 0.8447, 0.0161, 0.8495, 0.01334, 0.8543, 0.007806, 0.8543, 0.005335, 0.8621, 0.0081, 0.8573, 0.01363, 0.8573, 0.0164, 0.8621, 0.01363, 0.8668, 0.0081, 0.8668, 0.478, 0.8524, 0.4722, 0.8524, 0.4722, 0.5205, 0.478, 0.5205, 0.4722, 0.8524, 0.4664, 0.8524, 0.4664, 0.5205, 0.4722, 0.5205, 0.4664, 0.8524, 0.4606, 0.8524, 0.4606, 0.5205, 0.4664, 0.5205, 0.4606, 0.8524, 0.4548, 0.8523, 0.4548, 0.5204, 0.4606, 0.5205, 0.4837, 0.8524, 0.478, 0.8524, 0.478, 0.5205, 0.4837, 0.5205, 0.4895, 0.8524, 0.4837, 0.8524, 0.4837, 0.5205, 0.4895, 0.5205, 0.7236, 0.8117, 0.7202, 0.8067, 0.7256, 0.8056, 0.7266, 0.8103, 0.728, 0.8161, 0.7236, 0.8117, 0.7266, 0.8103, 0.7287, 0.8156, 0.8146, 0.8196, 0.8146, 0.8134, 0.8197, 0.8145, 0.8193, 0.8188, 0.8178, 0.8247, 0.8146, 0.8196, 0.8193, 0.8188, 0.8203, 0.8236, 0.8146, 0.8134, 0.8187, 0.808, 0.8212, 0.8097, 0.8197, 0.8145])
me_turnstileend.materials.append(None)
me_turnstileend.use_remesh_preserve_volume = False
me_turnstileend.use_remesh_preserve_attributes = False
me_turnstileend.use_mirror_vertex_groups = False
me_turnstileend.update()

# ---- objects
ob_turnstile = bpy.data.objects.new('turnstile', me_turnstile)
ob_turnstileend = bpy.data.objects.new('turnstileEnd', me_turnstileend)

# ---- transforms, parenting, visibility, modifiers, constraints
ob_turnstile.location = (0.0, 0.009232, 0.0)
ob_turnstile.lineart.crease_threshold = 0.0
ob_turnstileend.location = (0.0, -0.8514, 0.0)
ob_turnstileend.lineart.crease_threshold = 0.0

# ---- collection membership
col_collection_1.objects.link(ob_turnstile)
col_collection_1.objects.link(ob_turnstileend)

# ---- scene / render settings (as saved in the file)
scene.frame_start = 1; scene.frame_end = 250; scene.frame_set(6)
scene.render.engine = 'BLENDER_EEVEE_NEXT'
scene.render.image_settings.color_mode = 'RGB'
scene.render.image_settings.compression = 90
scene.render.dither_intensity = 0.0
scene.render.bake_margin = 6
scene.cycles.use_denoising = False
scene.cycles.samples = 10
scene.cycles.sampling_pattern = 'TABULATED_SOBOL'
scene.cycles.light_sampling_threshold = 0.0
scene.cycles.use_adaptive_sampling = False
scene.cycles.use_light_tree = False
scene.cycles.blur_glossy = 0.0
scene.cycles.volume_bounces = 1
scene.cycles.pixel_filter_type = 'GAUSSIAN'
scene.cycles.sample_clamp_indirect = 0.0
scene.view_settings.view_transform = 'Standard'
bpy.context.view_layer.update()

# ---- added for rendering (the .blend has no active camera and no usable light): camera, sun
cam_auto = bpy.data.cameras.new('AutoCamera')
cam_auto.lens = 50.0
cam_auto.sensor_width = 36.0
cam_auto.clip_end = 1000.0
ob_auto_camera = bpy.data.objects.new('AutoCamera', cam_auto)
scene.collection.objects.link(ob_auto_camera)
ob_auto_camera.location = (2.0861, -2.97547, 2.42181)
ob_auto_camera.rotation_euler = (1.09748, -7.21219e-08, 0.694738)
scene.camera = ob_auto_camera
light_auto_sun = bpy.data.lights.new('AutoSun', 'SUN')
light_auto_sun.energy = 3.0
light_auto_sun.angle = 0.0523599
ob_auto_sun = bpy.data.objects.new('AutoSun', light_auto_sun)
scene.collection.objects.link(ob_auto_sun)
ob_auto_sun.rotation_euler = (0.872665, 0.174533, 0.523599)
bpy.context.view_layer.update()
